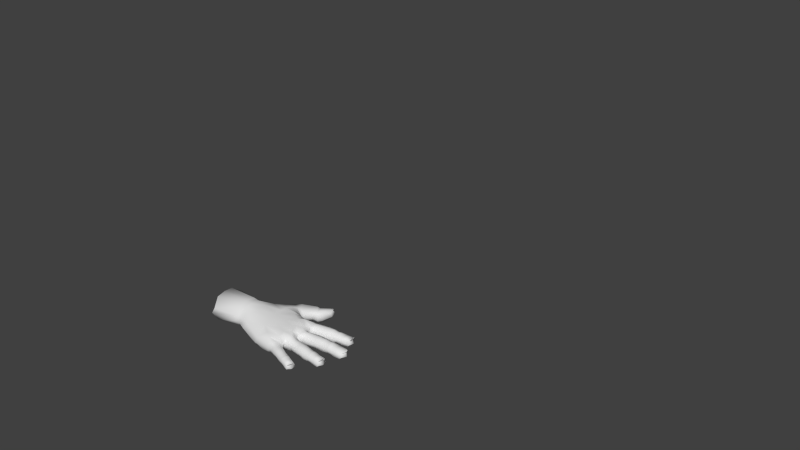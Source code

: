 # Source: hand.blend  (saved by Blender 2.63.0; exported with 4.5.12 LTS)
import bpy
from mathutils import Matrix  # noqa: F401  (used for matrix-valued properties, if any)

bpy.ops.wm.read_factory_settings(use_empty=True)
scene = bpy.context.scene
scene.name = 'Scene'

# ---- collections
col_collection_1 = bpy.data.collections.new('Collection 1'); scene.collection.children.link(col_collection_1)
col_collection_11 = bpy.data.collections.new('Collection 11'); scene.collection.children.link(col_collection_11)
col_collection_20 = bpy.data.collections.new('Collection 20'); scene.collection.children.link(col_collection_20)
col_collection_20.hide_render = True
col_collection_20.hide_viewport = True

# ---- materials (node trees are filled in below, after node groups)
mat_material = bpy.data.materials.new('Material')
mat_material.alpha_threshold = 0.0
mat_material.use_transparent_shadow = False
mat_material.roughness = 0.5
mat_material.line_color = (0.0, 0.0, 0.0, 1.0)

# ---- material node trees

# ---- world
world_world = bpy.data.worlds.new('World'); scene.world = world_world
world_world.color = (0.05088, 0.05088, 0.05088)
world_world.use_sun_shadow = False
world_world.sun_shadow_jitter_overblur = 0.0
world_world.cycles.sampling_method = 'MANUAL'
world_world.cycles.sample_map_resolution = 256

# ---- meshes
me_cube = bpy.data.meshes.new('Cube')
me_cube.from_pydata([(14.5, 2.166, 6.335), (14.47, 2.258, 6.642), (14.39, 2.569, 6.759), (14.32, 2.866, 6.633), (14.29, 2.977, 6.333), (14.32, 2.888, 6.068), (14.5, 2.213, 6.09), (14.39, 2.566, 6.022), (15.32, 2.465, 6.068), (15.23, 2.782, 6.027), (15.17, 3.053, 6.05), (15.16, 3.132, 6.258), (15.19, 3.038, 6.517), (15.26, 2.782, 6.619), (15.35, 2.434, 6.257), (15.33, 2.513, 6.526), (15.55, 3.129, 5.923), (15.69, 3.159, 6.436), (15.64, 2.88, 5.857), (15.66, 3.232, 6.181), (15.83, 2.59, 6.179), (15.68, 2.889, 6.472), (15.82, 2.649, 6.446), (15.7, 2.592, 5.94), (13.37, 2.636, 6.047), (13.39, 2.61, 6.673), (13.55, 2.372, 5.975), (13.32, 2.716, 6.389), (13.78, 2.039, 6.38), (13.54, 2.377, 6.785), (13.71, 2.128, 6.674), (13.75, 2.079, 6.059), (14.93, 2.347, 5.96), (14.95, 2.41, 6.608), (14.88, 2.698, 6.719), (14.96, 2.306, 6.294), (14.76, 3.078, 6.294), (14.83, 2.68, 5.864), (14.8, 2.964, 6.598), (14.76, 2.981, 5.938), (16.3, 3.036, 6.092), (16.25, 2.692, 6.114), (16.19, 3.013, 6.414), (16.08, 3.349, 6.115), (15.21, 3.144, 6.254), (15.39, 2.446, 6.253), (15.38, 2.815, 6.61), (16.22, 2.758, 6.392), (15.98, 2.97, 5.852), (16.09, 2.691, 5.954), (15.36, 2.806, 5.949), (16.09, 3.258, 6.382), (15.27, 3.063, 6.514), (15.41, 2.53, 6.524), (15.94, 3.235, 5.942), (15.26, 3.076, 6.014), (15.41, 2.488, 6.032), (14.63, 2.247, 6.051), (14.4, 2.909, 6.034), (15.06, 3.024, 6.026), (14.58, 2.281, 6.648), (14.42, 2.894, 6.639), (15.12, 3.019, 6.511), (14.52, 2.599, 5.958), (15.22, 2.436, 6.045), (15.09, 2.735, 5.966), (15.26, 2.493, 6.521), (14.54, 2.61, 6.74), (14.56, 2.18, 6.329), (14.35, 2.991, 6.328), (15.12, 3.121, 6.26), (15.17, 2.759, 6.625), (15.3, 2.423, 6.259), (14.45, 2.152, 6.338), (14.28, 2.54, 6.754), (14.24, 2.963, 6.336), (14.4, 2.239, 6.655), (14.26, 2.529, 5.987), (14.35, 2.173, 6.08), (14.24, 2.842, 6.645), (14.22, 2.86, 6.053), (11.49, -0.07284, 5.601), (9.94, -0.6296, 6.472), (10.2, -0.4455, 6.873), (10.4, -0.2052, 5.589), (9.99, 0.6858, 7.282), (10.04, 0.1864, 7.196), (11.14, 1.208, 7.163), (11.28, 0.4641, 7.17), (12.17, 0.692, 7.149), (11.38, 1.23, 5.776), (11.46, 0.5841, 5.746), (10.53, 0.3822, 5.581), (10.44, 0.8896, 5.51), (12.18, 0.6983, 5.728), (12.06, 1.485, 5.759), (12.65, 2.409, 5.96), (12.68, 2.468, 6.722), (13.37, -0.1601, 6.851), (12.71, 2.6, 6.405), (13.39, -0.2562, 6.393), (13.12, -0.04913, 5.861), (12.9, 2.416, 6.753), (13.54, 1.786, 6.314), (11.11, 1.752, 7.157), (10.22, 1.388, 5.471), (12.27, 2.341, 5.954), (11.3, 1.724, 5.657), (10.04, 1.353, 7.305), (12.46, 2.469, 6.732), (12.51, 2.585, 6.409), (11.27, 2.601, 7.065), (11.27, 2.634, 5.748), (12.09, 2.65, 6.387), (10.26, 2.828, 6.336), (11.99, 2.606, 6.694), (10.47, 2.748, 6.919), (10.43, 2.789, 5.816), (11.98, 2.62, 6.039), (11.37, 3.132, 5.881), (11.64, 2.986, 6.863), (11.08, 3.617, 6.562), (11.94, 2.948, 6.299), (11.05, 3.613, 6.17), (11.27, 3.524, 6.865), (11.93, 2.913, 6.692), (11.79, 2.985, 6.035), (11.89, 3.975, 5.78), (12.25, 3.658, 6.66), (11.8, 4.164, 6.444), (12.23, 3.519, 6.114), (11.68, 4.231, 6.078), (11.95, 4.003, 6.744), (12.32, 3.456, 6.549), (12.0, 3.758, 5.734), (12.09, 4.075, 5.738), (12.44, 3.76, 6.618), (11.94, 4.26, 6.424), (12.53, 3.65, 5.999), (11.87, 4.324, 6.049), (12.13, 4.107, 6.723), (12.61, 3.566, 6.442), (12.28, 3.871, 5.613), (12.98, 4.894, 6.22), (13.0, 4.631, 6.551), (12.73, 4.876, 5.9), (12.19, 4.256, 5.764), (12.54, 3.943, 6.63), (11.12, 2.208, 7.155), (11.4, 2.893, 6.935), (11.35, 2.905, 5.809), (11.23, 2.097, 5.574), (13.01, 4.539, 6.086), (12.68, 4.901, 6.35), (12.15, 4.3, 6.355), (12.73, 3.914, 5.992), (12.35, 2.604, 6.38), (9.765, 2.307, 6.345), (11.9, 2.728, 6.366), (10.69, 3.41, 6.343), (13.02, 4.396, 6.409), (12.78, 4.739, 6.546), (12.79, 4.597, 5.835), (12.58, 4.903, 6.11), (12.05, 4.386, 6.05), (12.29, 4.179, 6.629), (12.46, 4.102, 5.619), (12.79, 3.805, 6.434), (10.13, 2.074, 7.117), (12.24, 2.54, 6.709), (11.86, 2.743, 6.729), (10.78, 3.347, 6.757), (10.78, 3.355, 5.931), (11.82, 2.725, 6.078), (12.15, 2.488, 6.008), (10.01, 2.094, 5.701), (14.48, 0.4417, 6.081), (14.5, 0.4177, 6.634), (14.43, -0.2138, 6.105), (14.41, 0.1337, 6.024), (14.46, -0.1677, 6.645), (14.53, 0.5271, 6.347), (14.44, 0.137, 6.738), (14.48, -0.2617, 6.348), (15.37, -0.2865, 6.259), (15.34, 0.07576, 6.623), (15.4, 0.435, 6.259), (14.64, 0.52, 6.337), (14.58, -0.2688, 6.339), (14.7, 0.1195, 6.721), (15.35, -0.2047, 6.519), (15.26, 0.07289, 5.96), (15.3, -0.2437, 6.04), (14.69, 0.1143, 5.991), (15.37, 0.3372, 6.51), (14.67, 0.4111, 6.626), (14.63, -0.1847, 6.637), (15.31, 0.3558, 6.022), (14.67, 0.429, 6.061), (14.63, -0.2276, 6.082), (15.48, -0.2487, 6.029), (15.5, 0.3506, 6.011), (16.15, 0.3197, 5.935), (15.5, -0.2116, 6.522), (15.52, 0.3356, 6.513), (16.3, 0.3093, 6.387), (15.53, 0.06547, 5.945), (16.15, -0.2485, 5.947), (16.13, 0.04998, 5.846), (16.29, -0.2295, 6.396), (15.55, 0.06989, 6.609), (15.46, -0.2888, 6.253), (15.48, 0.4327, 6.253), (16.32, 0.3931, 6.118), (16.34, 0.03725, 6.419), (16.3, -0.2968, 6.118), (16.45, 0.02691, 6.091), (15.01, 0.3732, 5.965), (15.04, 0.3441, 6.582), (14.98, 0.08136, 5.897), (15.03, 0.4604, 6.298), (14.98, -0.2897, 6.298), (15.03, 0.08379, 6.696), (15.01, -0.1946, 6.591), (14.97, -0.2442, 5.985), (13.84, -0.09385, 6.107), (13.85, -0.04215, 6.644), (13.88, 0.2215, 6.734), (13.84, -0.1361, 6.386), (13.92, 0.5791, 6.385), (13.88, 0.2162, 6.026), (13.91, 0.4671, 6.634), (13.91, 0.4947, 6.085), (15.76, -0.2254, 5.949), (15.89, -0.2056, 6.446), (15.84, 0.05681, 6.478), (15.88, -0.2691, 6.185), (15.89, 0.3895, 6.185), (15.78, 0.05905, 5.863), (15.9, 0.3086, 6.437), (15.78, 0.3167, 5.931), (15.42, -0.205, 6.523), (15.41, -0.2876, 6.257), (15.43, 0.07218, 6.618), (15.43, 0.3359, 6.515), (15.43, 0.434, 6.257), (15.42, 0.3529, 6.043), (15.41, 0.07878, 6.021), (15.4, -0.2464, 6.062), (14.56, 0.1242, 6.048), (14.54, -0.2215, 6.116), (14.59, 0.4345, 6.094), (14.58, 0.5235, 6.344), (14.57, 0.4168, 6.622), (14.55, 0.1284, 6.741), (14.53, -0.1746, 6.632), (14.53, -0.2653, 6.345), (14.73, 1.054, 6.33), (14.71, 1.146, 6.628), (14.67, 1.454, 6.74), (14.64, 1.749, 6.619), (14.63, 1.859, 6.33), (14.65, 1.769, 6.072), (14.73, 1.1, 6.092), (14.69, 1.451, 6.01), (15.7, 1.231, 6.051), (15.67, 1.567, 5.981), (15.65, 1.867, 6.031), (15.66, 1.955, 6.258), (15.67, 1.866, 6.546), (15.69, 1.573, 6.658), (15.72, 1.189, 6.258), (15.72, 1.261, 6.555), (16.09, 1.885, 5.9), (16.25, 1.892, 6.463), (16.13, 1.6, 5.824), (16.23, 1.98, 6.182), (16.29, 1.248, 6.182), (16.2, 1.604, 6.509), (16.3, 1.32, 6.473), (16.14, 1.282, 5.919), (13.71, 1.572, 6.063), (13.71, 1.542, 6.652), (13.71, 1.309, 5.988), (13.7, 1.663, 6.387), (13.75, 0.9304, 6.385), (13.71, 1.315, 6.753), (13.74, 1.031, 6.658), (13.75, 0.9758, 6.081), (15.26, 1.19, 5.972), (15.3, 1.248, 6.598), (15.28, 1.533, 6.705), (15.29, 1.147, 6.295), (15.21, 1.914, 6.295), (15.22, 1.522, 5.88), (15.24, 1.798, 6.588), (15.2, 1.821, 5.951), (16.94, 1.646, 6.081), (16.8, 1.286, 6.11), (16.81, 1.645, 6.43), (16.75, 2.018, 6.11), (15.72, 1.959, 6.254), (15.77, 1.193, 6.254), (15.84, 1.584, 6.633), (16.78, 1.356, 6.406), (16.55, 1.632, 5.821), (16.61, 1.319, 5.928), (15.79, 1.574, 5.927), (16.73, 1.927, 6.396), (15.77, 1.861, 6.53), (15.82, 1.28, 6.539), (16.55, 1.921, 5.916), (15.74, 1.874, 5.997), (15.79, 1.238, 6.016), (14.85, 1.114, 6.057), (14.75, 1.781, 6.039), (15.54, 1.859, 6.007), (14.83, 1.156, 6.635), (14.76, 1.764, 6.625), (15.59, 1.845, 6.527), (14.82, 1.467, 5.963), (15.59, 1.223, 6.027), (15.52, 1.554, 5.941), (15.64, 1.27, 6.537), (14.85, 1.477, 6.724), (14.79, 1.062, 6.325), (14.7, 1.866, 6.324), (15.61, 1.951, 6.26), (15.59, 1.565, 6.648), (15.67, 1.186, 6.26), (14.66, 1.047, 6.333), (14.54, 1.44, 6.734), (14.57, 1.851, 6.333), (14.62, 1.137, 6.64), (14.53, 1.433, 5.986), (14.58, 1.083, 6.08), (14.55, 1.734, 6.631), (14.53, 1.755, 6.058), (13.58, -1.332, 6.335), (13.61, -1.258, 6.582), (13.69, -1.015, 6.68), (13.77, -0.7839, 6.589), (13.8, -0.6986, 6.361), (13.78, -0.7715, 6.148), (13.6, -1.298, 6.142), (13.69, -1.016, 6.105), (14.34, -1.544, 6.107), (14.43, -1.278, 6.065), (14.5, -1.046, 6.095), (14.54, -0.9823, 6.281), (14.52, -1.065, 6.504), (14.45, -1.284, 6.593), (14.34, -1.582, 6.277), (14.37, -1.514, 6.51), (14.8, -1.154, 5.983), (14.91, -1.194, 6.446), (14.74, -1.382, 5.921), (14.92, -1.121, 6.215), (14.73, -1.694, 6.215), (14.78, -1.398, 6.483), (14.76, -1.642, 6.454), (14.65, -1.626, 5.999), (13.55, -0.6752, 6.096), (13.53, -0.6945, 6.601), (13.35, -0.9087, 6.031), (13.6, -0.6176, 6.371), (13.17, -1.186, 6.35), (13.35, -0.9045, 6.688), (13.2, -1.104, 6.595), (13.18, -1.149, 6.091), (13.94, -1.4, 6.039), (13.98, -1.368, 6.551), (14.06, -1.146, 6.641), (13.94, -1.441, 6.302), (14.15, -0.8386, 6.321), (14.03, -1.138, 5.971), (14.13, -0.9357, 6.552), (14.11, -0.9042, 6.04), (15.29, -1.573, 6.132), (15.08, -1.807, 6.156), (15.2, -1.538, 6.419), (15.27, -1.234, 6.156), (14.58, -0.9941, 6.277), (14.38, -1.594, 6.274), (14.55, -1.316, 6.585), (15.09, -1.748, 6.399), (15.03, -1.475, 5.918), (14.97, -1.73, 6.007), (14.52, -1.313, 6.004), (15.23, -1.3, 6.391), (14.58, -1.085, 6.501), (14.44, -1.54, 6.508), (15.11, -1.255, 5.996), (14.57, -1.067, 6.066), (14.42, -1.57, 6.078), (13.68, -1.324, 6.115), (13.85, -0.7949, 6.121), (14.43, -1.02, 6.079), (13.68, -1.288, 6.587), (13.85, -0.8096, 6.593), (14.46, -1.048, 6.5), (13.8, -1.055, 6.049), (14.25, -1.514, 6.089), (14.31, -1.243, 6.021), (14.31, -1.498, 6.506), (13.8, -1.054, 6.664), (13.63, -1.346, 6.331), (13.84, -0.7129, 6.356), (14.51, -0.972, 6.284), (14.37, -1.26, 6.597), (14.31, -1.572, 6.279), (13.54, -1.318, 6.337), (13.6, -0.9838, 6.677), (13.76, -0.6843, 6.362), (13.54, -1.236, 6.592), (13.58, -0.9802, 6.072), (13.51, -1.266, 6.13), (13.71, -0.7667, 6.599), (13.69, -0.7416, 6.136), (12.67, -1.124, 6.348), (12.69, -1.106, 6.092), (13.42, -0.4123, 6.385), (13.36, -0.4496, 6.115), (12.95, -0.7728, 6.045), (11.49, -1.002, 6.205), (11.16, -0.7644, 5.845), (12.6, -0.06559, 5.74), (13.31, -0.3242, 6.38), (11.78, -0.5425, 5.639), (13.48, -0.5075, 6.38), (13.43, -0.5535, 6.108), (13.14, -0.8388, 6.04), (13.41, -0.5663, 6.609), (13.09, -0.7843, 6.78), (12.96, -1.043, 6.598), (12.93, -1.115, 6.354), (12.95, -1.087, 6.096), (13.6, -0.06421, 6.81), (13.68, -0.1616, 6.38), (13.72, 0.2401, 5.957), (13.56, 0.23, 6.976), (13.53, 0.8299, 6.311), (13.57, 1.654, 6.303), (13.5, 0.8811, 6.74), (13.52, 1.635, 6.72), (13.49, 1.319, 5.877), (13.52, 1.287, 6.925), (13.55, 1.871, 6.354), (13.53, 1.955, 6.781), (12.93, 2.614, 6.412), (13.19, 2.286, 5.954), (13.26, 2.233, 6.947), (13.61, 0.6157, 6.284), (13.5, 0.5219, 6.787), (13.52, 0.7109, 6.298), (13.31, 1.757, 5.935), (13.37, 0.7602, 5.936), (13.13, -0.2781, 6.014), (12.02, -0.9319, 5.891), (12.74, -0.6568, 5.809), (13.22, 1.522, 5.855), (13.33, 1.009, 5.756), (13.2, 1.947, 5.9), (12.97, 2.431, 5.981), (12.9, 2.516, 6.037), (13.52, 0.1188, 5.918), (13.34, 0.5564, 5.894), (13.57, -0.0701, 6.0), (12.44, 0.1388, 7.089), (12.91, 2.002, 7.092), (12.12, 1.547, 7.15), (13.14, 1.079, 7.07), (13.16, 0.2207, 7.045), (12.28, 0.4315, 7.079), (12.13, 1.134, 7.109), (9.305, 1.737, 6.128), (9.387, 1.83, 6.929), (9.204, 1.962, 6.492), (9.262, 1.35, 7.432), (9.334, 1.357, 5.98), (9.272, 0.7701, 5.91), (9.346, 0.2997, 6.035), (9.262, 0.2456, 7.368), (9.202, 0.7533, 7.488), (9.381, -0.1452, 6.212), (9.44, -0.2301, 6.903), (9.302, -0.3738, 6.495), (6.975, -0.6404, 6.469), (7.213, -0.6126, 6.898), (7.276, -0.4151, 5.966), (6.816, 0.7074, 7.47), (6.898, 0.02233, 7.395), (7.068, 0.1303, 5.758), (6.962, 0.7687, 5.609), (6.614, 0.0601, 6.45), (6.481, 0.7473, 6.437), (7.066, 1.311, 5.698), (6.608, 1.304, 6.441), (6.918, 1.271, 7.514), (6.864, 1.968, 6.43), (7.199, 1.894, 7.1), (7.135, 1.946, 5.868), (9.12, -0.2813, 6.885), (8.95, -0.4104, 6.506), (9.095, -0.2011, 6.17), (8.901, 0.7495, 7.498), (8.967, 0.1975, 7.379), (9.05, 0.2553, 6.003), (8.969, 0.7669, 5.88), (9.035, 1.402, 5.944), (8.917, 2.025, 6.478), (9.122, 1.86, 6.953), (9.012, 1.831, 6.078), (8.96, 1.393, 7.462), (9.456, 1.361, 7.438), (9.408, 0.7447, 7.463), (9.671, 1.411, 5.643), (9.495, 1.85, 6.039), (9.623, 1.865, 6.997), (9.441, 1.982, 6.47), (9.594, 0.7882, 5.581), (9.677, 0.3022, 5.704), (9.728, -0.2222, 5.838), (9.467, 0.2413, 7.356), (9.681, -0.3164, 6.871), (9.469, -0.4421, 6.494), (13.19, 0.6695, 6.927), (13.54, 0.6815, 6.689), (13.27, 1.677, 6.862), (13.58, 1.844, 6.665), (12.7, 0.9462, 7.066), (12.91, 0.2004, 7.035), (12.54, 1.819, 7.042), (11.74, 2.368, 6.975), (11.89, 2.159, 6.99), (12.65, 4.963, 6.148), (12.84, 4.823, 6.521), (12.76, 4.973, 6.37), (16.15, 3.27, 6.409), (16.28, 2.777, 6.393), (16.27, 3.027, 6.438), (16.82, 1.877, 6.389), (16.85, 1.395, 6.392), (16.92, 1.656, 6.415), (16.4, 0.03961, 6.412), (16.33, -0.197, 6.393), (16.35, 0.2715, 6.361), (15.25, -1.32, 6.373), (15.14, -1.745, 6.399), (15.26, -1.546, 6.409), (12.78, 1.586, 5.626), (12.9, 0.7515, 5.615), (12.57, -0.7343, 6.919), (13.35, -0.4576, 6.614), (12.89, -0.2452, 6.923), (12.83, -0.7504, 6.865), (12.11, -0.4879, 6.992), (11.63, -0.9681, 6.661), (12.71, -1.047, 6.591), (11.48, -0.0814, 7.045)], [], [(68, 0, 6, 57), (0, 73, 78, 6), (0, 68, 60, 1), (73, 0, 1, 76), (1, 60, 67, 2), (76, 1, 2, 74), (2, 67, 61, 3), (74, 2, 3, 79), (3, 61, 69, 4), (79, 3, 4, 75), (4, 69, 58, 5), (75, 4, 5, 80), (5, 58, 63, 7), (80, 5, 7, 77), (7, 63, 57, 6), (77, 7, 6, 78), (8, 56, 45, 14), (64, 8, 14, 72), (9, 50, 56, 8), (65, 9, 8, 64), (10, 55, 50, 9), (59, 10, 9, 65), (11, 44, 55, 10), (70, 11, 10, 59), (12, 52, 44, 11), (62, 12, 11, 70), (13, 46, 52, 12), (71, 13, 12, 62), (15, 53, 46, 13), (66, 15, 13, 71), (14, 45, 53, 15), (72, 14, 15, 66), (19, 43, 54, 16), (44, 19, 16, 55), (17, 51, 43, 19), (52, 17, 19, 44), (20, 45, 56, 23), (41, 20, 23, 49), (22, 53, 45, 20), (47, 22, 20, 41), (21, 46, 53, 22), (42, 21, 22, 47), (17, 52, 46, 21), (51, 17, 21, 42), (18, 48, 49, 23), (50, 18, 23, 56), (16, 54, 48, 18), (55, 16, 18, 50), (27, 75, 80, 24), (449, 27, 24, 464), (25, 79, 75, 27), (102, 25, 27, 449), (28, 447, 462, 31), (73, 28, 31, 78), (30, 448, 447, 28), (76, 30, 28, 73), (29, 451, 448, 30), (74, 29, 30, 76), (25, 102, 451, 29), (79, 25, 29, 74), (26, 77, 78, 31), (450, 26, 31, 462), (24, 80, 77, 26), (463, 24, 26, 450), (39, 59, 65, 37), (58, 39, 37, 63), (37, 65, 64, 32), (63, 37, 32, 57), (38, 61, 67, 34), (62, 38, 34, 71), (34, 67, 60, 33), (71, 34, 33, 66), (33, 60, 68, 35), (66, 33, 35, 72), (35, 68, 57, 32), (72, 35, 32, 64), (38, 62, 70, 36), (61, 38, 36, 69), (36, 70, 59, 39), (69, 36, 39, 58), (48, 40, 41, 49), (40, 42, 47, 41), (54, 43, 40, 48), (43, 51, 42, 40), (85, 86, 88, 87), (559, 88, 86, 83), (90, 91, 92, 93), (91, 81, 84, 92), (95, 94, 91, 90), (94, 426, 81, 91), (106, 110, 99, 96), (110, 109, 97, 99), (427, 457, 101, 100), (99, 97, 102, 449), (96, 99, 449, 464), (108, 85, 87, 104), (107, 90, 93, 105), (106, 95, 90, 107), (156, 110, 106, 174), (169, 109, 110, 156), (115, 170, 149, 111), (111, 149, 171, 116), (148, 111, 116, 168), (117, 172, 150, 112), (175, 117, 112, 151), (112, 150, 173, 118), (151, 112, 118, 174), (115, 169, 156, 113), (170, 115, 113, 158), (113, 156, 174, 118), (158, 113, 118, 173), (116, 171, 159, 114), (168, 116, 114, 157), (114, 159, 172, 117), (117, 175, 157, 114), (123, 131, 127, 119), (172, 123, 119, 150), (119, 127, 134, 126), (150, 119, 126, 173), (125, 133, 128, 120), (170, 125, 120, 149), (120, 128, 132, 124), (149, 120, 124, 171), (124, 132, 129, 121), (171, 124, 121, 159), (121, 129, 131, 123), (159, 121, 123, 172), (126, 134, 130, 122), (173, 126, 122, 158), (122, 130, 133, 125), (158, 122, 125, 170), (131, 139, 135, 127), (127, 135, 142, 134), (133, 141, 136, 128), (128, 136, 140, 132), (132, 140, 137, 129), (129, 137, 139, 131), (134, 142, 138, 130), (130, 138, 141, 133), (139, 164, 146, 135), (135, 146, 166, 142), (141, 167, 147, 136), (136, 147, 165, 140), (140, 165, 154, 137), (137, 154, 164, 139), (142, 166, 155, 138), (138, 155, 167, 141), (144, 160, 152, 143), (161, 144, 143, 153), (143, 152, 162, 145), (153, 143, 145, 163), (147, 167, 160, 144), (165, 147, 144, 161), (146, 164, 163, 145), (166, 146, 145, 162), (155, 166, 162, 152), (167, 155, 152, 160), (154, 165, 161, 153), (164, 154, 153, 163), (213, 205, 214, 216), (202, 213, 216, 208), (216, 214, 209, 215), (208, 216, 215, 207), (187, 220, 217, 198), (220, 186, 197, 217), (195, 218, 220, 187), (218, 194, 186, 220), (184, 221, 224, 192), (221, 188, 199, 224), (190, 223, 221, 184), (223, 196, 188, 221), (185, 222, 223, 190), (222, 189, 196, 223), (194, 218, 222, 185), (218, 195, 189, 222), (193, 219, 224, 199), (219, 191, 192, 224), (198, 217, 219, 193), (217, 197, 191, 219), (466, 232, 230, 439), (232, 176, 179, 230), (439, 230, 225, 465), (230, 179, 178, 225), (177, 231, 227, 182), (231, 453, 440, 227), (182, 227, 226, 180), (227, 440, 437, 226), (180, 226, 228, 183), (226, 437, 438, 228), (183, 228, 225, 178), (453, 231, 229, 452), (231, 177, 181, 229), (452, 229, 232, 466), (229, 181, 176, 232), (201, 240, 238, 206), (240, 202, 208, 238), (206, 238, 233, 200), (238, 208, 207, 233), (205, 239, 235, 214), (239, 204, 210, 235), (214, 235, 234, 209), (235, 210, 203, 234), (209, 234, 236, 215), (234, 203, 211, 236), (215, 236, 233, 207), (236, 211, 200, 233), (204, 239, 237, 212), (239, 205, 213, 237), (212, 237, 240, 201), (237, 213, 202, 240), (184, 242, 241, 190), (242, 211, 203, 241), (190, 241, 243, 185), (241, 203, 210, 243), (185, 243, 244, 194), (243, 210, 204, 244), (194, 244, 245, 186), (244, 204, 212, 245), (186, 245, 246, 197), (245, 212, 201, 246), (197, 246, 247, 191), (246, 201, 206, 247), (191, 247, 248, 192), (247, 206, 200, 248), (192, 248, 242, 184), (248, 200, 211, 242), (179, 249, 250, 178), (249, 193, 199, 250), (176, 251, 249, 179), (251, 198, 193, 249), (181, 252, 251, 176), (252, 187, 198, 251), (177, 253, 252, 181), (253, 195, 187, 252), (182, 254, 253, 177), (254, 189, 195, 253), (180, 255, 254, 182), (255, 196, 189, 254), (183, 256, 255, 180), (256, 188, 196, 255), (256, 183, 178, 250), (188, 256, 250, 199), (325, 257, 263, 314), (257, 330, 335, 263), (257, 325, 317, 258), (330, 257, 258, 333), (258, 317, 324, 259), (333, 258, 259, 331), (259, 324, 318, 260), (331, 259, 260, 336), (260, 318, 326, 261), (336, 260, 261, 332), (261, 326, 315, 262), (332, 261, 262, 337), (262, 315, 320, 264), (337, 262, 264, 334), (264, 320, 314, 263), (334, 264, 263, 335), (265, 313, 302, 271), (321, 265, 271, 329), (266, 307, 313, 265), (322, 266, 265, 321), (267, 312, 307, 266), (316, 267, 266, 322), (268, 301, 312, 267), (327, 268, 267, 316), (269, 309, 301, 268), (319, 269, 268, 327), (270, 303, 309, 269), (328, 270, 269, 319), (272, 310, 303, 270), (323, 272, 270, 328), (271, 302, 310, 272), (329, 271, 272, 323), (276, 300, 311, 273), (301, 276, 273, 312), (274, 308, 300, 276), (309, 274, 276, 301), (277, 302, 313, 280), (298, 277, 280, 306), (279, 310, 302, 277), (304, 279, 277, 298), (278, 303, 310, 279), (299, 278, 279, 304), (274, 309, 303, 278), (308, 274, 278, 299), (275, 305, 306, 280), (307, 275, 280, 313), (273, 311, 305, 275), (312, 273, 275, 307), (284, 332, 337, 281), (442, 284, 281, 460), (282, 336, 332, 284), (444, 282, 284, 442), (285, 441, 461, 288), (330, 285, 288, 335), (287, 443, 441, 285), (333, 287, 285, 330), (286, 446, 443, 287), (331, 286, 287, 333), (282, 444, 446, 286), (336, 282, 286, 331), (283, 334, 335, 288), (445, 283, 288, 461), (281, 337, 334, 283), (460, 281, 283, 445), (296, 316, 322, 294), (315, 296, 294, 320), (294, 322, 321, 289), (320, 294, 289, 314), (295, 318, 324, 291), (319, 295, 291, 328), (291, 324, 317, 290), (328, 291, 290, 323), (290, 317, 325, 292), (323, 290, 292, 329), (292, 325, 314, 289), (329, 292, 289, 321), (295, 319, 327, 293), (318, 295, 293, 326), (293, 327, 316, 296), (326, 293, 296, 315), (305, 297, 298, 306), (297, 299, 304, 298), (311, 300, 297, 305), (300, 308, 299, 297), (406, 338, 344, 395), (338, 411, 416, 344), (338, 406, 398, 339), (411, 338, 339, 414), (339, 398, 405, 340), (414, 339, 340, 412), (340, 405, 399, 341), (412, 340, 341, 417), (341, 399, 407, 342), (417, 341, 342, 413), (342, 407, 396, 343), (413, 342, 343, 418), (343, 396, 401, 345), (418, 343, 345, 415), (345, 401, 395, 344), (415, 345, 344, 416), (346, 394, 383, 352), (402, 346, 352, 410), (347, 388, 394, 346), (403, 347, 346, 402), (348, 393, 388, 347), (397, 348, 347, 403), (349, 382, 393, 348), (408, 349, 348, 397), (350, 390, 382, 349), (400, 350, 349, 408), (351, 384, 390, 350), (409, 351, 350, 400), (353, 391, 384, 351), (404, 353, 351, 409), (352, 383, 391, 353), (410, 352, 353, 404), (357, 381, 392, 354), (382, 357, 354, 393), (355, 389, 381, 357), (390, 355, 357, 382), (358, 383, 394, 361), (379, 358, 361, 387), (360, 391, 383, 358), (385, 360, 358, 379), (359, 384, 391, 360), (380, 359, 360, 385), (355, 390, 384, 359), (389, 355, 359, 380), (356, 386, 387, 361), (388, 356, 361, 394), (354, 392, 386, 356), (393, 354, 356, 388), (365, 413, 418, 362), (363, 417, 413, 365), (411, 366, 369, 416), (414, 368, 366, 411), (412, 367, 368, 414), (417, 363, 367, 412), (364, 415, 416, 369), (362, 418, 415, 364), (377, 397, 403, 375), (396, 377, 375, 401), (375, 403, 402, 370), (401, 375, 370, 395), (376, 399, 405, 372), (400, 376, 372, 409), (372, 405, 398, 371), (409, 372, 371, 404), (371, 398, 406, 373), (404, 371, 373, 410), (373, 406, 395, 370), (410, 373, 370, 402), (376, 400, 408, 374), (399, 376, 374, 407), (374, 408, 397, 377), (407, 374, 377, 396), (386, 378, 379, 387), (378, 380, 385, 379), (392, 381, 378, 386), (381, 389, 380, 378), (82, 84, 425, 424), (424, 458, 420, 419), (83, 82, 424, 557), (557, 424, 419, 558), (457, 427, 421, 422), (81, 426, 428), (84, 81, 428, 425), (458, 459, 423, 420), (421, 429, 430, 422), (429, 365, 362, 430), (553, 432, 429, 421), (432, 363, 365, 429), (366, 435, 436, 369), (435, 419, 420, 436), (368, 434, 435, 366), (434, 558, 419, 435), (367, 433, 434, 368), (433, 555, 558, 434), (363, 432, 433, 367), (432, 553, 555, 433), (423, 431, 436, 420), (431, 364, 369, 436), (422, 430, 431, 423), (430, 362, 364, 431), (101, 467, 438, 100), (100, 438, 437, 98), (103, 455, 462, 447), (460, 455, 103, 442), (103, 447, 448, 529), (103, 529, 444, 442), (452, 466, 456, 454), (454, 456, 461, 441), (452, 454, 527, 453), (454, 441, 443, 527), (106, 107, 151, 174), (105, 175, 151, 107), (104, 148, 168, 108), (463, 450, 462), (461, 460, 445), (465, 466, 439), (101, 457, 459, 426), (422, 423, 459, 457), (424, 425, 428, 458), (426, 459, 458, 428), (24, 463, 464), (455, 460, 462), (466, 461, 456), (225, 467, 465), (225, 228, 438, 467), (97, 469, 451, 102), (437, 440, 472, 98), (443, 446, 471, 526), (440, 453, 526, 472), (444, 528, 471, 446), (448, 451, 469, 528), (473, 88, 559), (468, 473, 559), (473, 89, 88), (474, 87, 88), (89, 474, 88), (474, 470, 87), (495, 494, 491, 490), (494, 487, 488, 491), (493, 492, 494, 495), (492, 489, 487, 494), (497, 495, 490, 498), (496, 493, 495, 497), (497, 499, 501, 496), (497, 498, 500, 499), (485, 502, 503, 486), (502, 488, 487, 503), (486, 503, 504, 484), (503, 487, 489, 504), (483, 505, 506, 482), (505, 490, 491, 506), (482, 506, 502, 485), (506, 491, 488, 502), (484, 504, 507, 481), (504, 489, 492, 507), (481, 507, 508, 480), (507, 492, 493, 508), (480, 508, 509, 479), (508, 493, 496, 509), (477, 510, 511, 476), (510, 499, 500, 511), (475, 512, 510, 477), (512, 501, 499, 510), (476, 511, 513, 478), (511, 500, 498, 513), (479, 509, 512, 475), (509, 496, 501, 512), (478, 513, 505, 483), (513, 498, 490, 505), (108, 514, 515, 85), (514, 478, 483, 515), (105, 516, 517, 175), (516, 479, 475, 517), (168, 518, 514, 108), (518, 476, 478, 514), (175, 517, 519, 157), (517, 475, 477, 519), (157, 519, 518, 168), (519, 477, 476, 518), (93, 520, 516, 105), (520, 480, 479, 516), (92, 521, 520, 93), (521, 481, 480, 520), (84, 522, 521, 92), (522, 484, 481, 521), (86, 523, 524, 83), (523, 482, 485, 524), (85, 515, 523, 86), (515, 483, 482, 523), (82, 525, 522, 84), (525, 486, 484, 522), (83, 524, 525, 82), (524, 485, 486, 525), (443, 526, 453), (443, 453, 527), (444, 529, 448), (444, 448, 528), (471, 528, 530), (528, 474, 530), (474, 89, 530), (473, 526, 530), (526, 471, 530), (89, 473, 530), (472, 526, 531), (526, 473, 531), (473, 468, 531), (98, 472, 531), (468, 554, 531), (554, 98, 531), (532, 528, 469), (528, 532, 474), (532, 470, 474), (97, 532, 469), (533, 169, 115), (104, 534, 533, 148), (534, 109, 169, 533), (97, 109, 534, 532), (559, 554, 468), (115, 111, 148, 533), (153, 161, 536, 537), (163, 153, 537, 535), (47, 42, 540, 539), (42, 51, 538, 540), (304, 542, 543, 299), (299, 543, 541, 308), (205, 546, 544, 214), (214, 544, 545, 209), (385, 380, 549, 548), (380, 389, 547, 549), (94, 551, 101, 426), (94, 95, 550, 551), (95, 106, 96, 550), (96, 463, 462, 550), (460, 461, 551, 550), (101, 551, 466, 465), (461, 466, 551), (460, 550, 462), (96, 464, 463), (101, 465, 467), (87, 470, 534), (470, 532, 534), (87, 534, 104), (559, 557, 556), (557, 558, 552), (556, 557, 552), (558, 555, 552), (554, 556, 552), (553, 554, 552), (555, 553, 552), (556, 554, 559), (83, 557, 559), (98, 554, 553), (421, 427, 553), (98, 553, 427, 100)])
me_cube.polygons.foreach_set('use_smooth', [True] * 580)
me_cube.materials.append(mat_material)
me_cube.use_remesh_preserve_volume = False
me_cube.use_remesh_preserve_attributes = False
me_cube.use_mirror_vertex_groups = False
me_cube.update()
me_plane_013 = bpy.data.meshes.new('Plane.013')
me_plane_013.from_pydata([(-0.0913, 1.308, 0.5252), (0.0913, 1.308, 0.5946), (0.0913, -0.04004, 0.5946), (-0.0913, -0.04004, 0.5252), (0.07363, 1.308, 0.5879), (-0.07363, 1.308, 0.5319), (-0.07363, 1.404, 0.5319), (0.07363, 1.404, 0.5879), (0.1356, 1.404, 0.6114), (-0.1356, 1.404, 0.5084), (-0.1356, 1.674, 0.5084), (0.1356, 1.674, 0.6114)], [(1, 2), (0, 3), (2, 3), (1, 4), (0, 5), (4, 7), (5, 6), (7, 8), (6, 9), (8, 11), (10, 11), (9, 10)], [])
me_plane_013.use_remesh_preserve_volume = False
me_plane_013.use_remesh_preserve_attributes = False
me_plane_013.use_mirror_vertex_groups = False
me_plane_013.update()
me_plane_012 = bpy.data.meshes.new('Plane.012')
me_plane_012.from_pydata([(-0.05555, 0.7439, 0.198), (0.05555, 0.7439, 0.198), (0.05555, -0.02277, 0.198), (-0.05555, -0.02277, 0.198), (0.0448, 0.7439, 0.198), (-0.0448, 0.7439, 0.198), (-0.0448, 0.7986, 0.198), (0.0448, 0.7986, 0.198), (0.08249, 0.7986, 0.198), (-0.08249, 0.7986, 0.198), (-0.08249, 0.9519, 0.198), (0.08249, 0.9519, 0.198)], [(1, 2), (0, 3), (2, 3), (1, 4), (0, 5), (4, 7), (5, 6), (7, 8), (6, 9), (8, 11), (10, 11), (9, 10)], [])
me_plane_012.use_remesh_preserve_volume = False
me_plane_012.use_remesh_preserve_attributes = False
me_plane_012.use_mirror_vertex_groups = False
me_plane_012.update()
me_plane_011 = bpy.data.meshes.new('Plane.011')
me_plane_011.from_pydata([(-0.05156, 0.6905, 0.2045), (0.05155, 0.6905, 0.2045), (0.05156, -0.02114, 0.2045), (-0.05156, -0.02114, 0.2045), (0.04158, 0.6905, 0.2045), (-0.04158, 0.6905, 0.2045), (-0.04158, 0.7413, 0.2045), (0.04158, 0.7413, 0.2045), (0.07656, 0.7413, 0.2045), (-0.07656, 0.7413, 0.2045), (-0.07656, 0.8835, 0.2045), (0.07656, 0.8835, 0.2045)], [(1, 2), (0, 3), (2, 3), (1, 4), (0, 5), (4, 7), (5, 6), (7, 8), (6, 9), (8, 11), (10, 11), (9, 10)], [])
me_plane_011.use_remesh_preserve_volume = False
me_plane_011.use_remesh_preserve_attributes = False
me_plane_011.use_mirror_vertex_groups = False
me_plane_011.update()
me_plane_010 = bpy.data.meshes.new('Plane.010')
me_plane_010.from_pydata([(-0.05273, 0.7063, 0.2918), (0.05273, 0.7063, 0.2918), (0.05273, -0.02162, 0.2918), (-0.05273, -0.02162, 0.2918), (0.04253, 0.7063, 0.2918), (-0.04253, 0.7063, 0.2918), (-0.04253, 0.7582, 0.2918), (0.04253, 0.7582, 0.2918), (0.07831, 0.7582, 0.2918), (-0.07831, 0.7582, 0.2918), (-0.07831, 0.9037, 0.2918), (0.07831, 0.9037, 0.2918)], [(1, 2), (0, 3), (2, 3), (1, 4), (0, 5), (4, 7), (5, 6), (7, 8), (6, 9), (8, 11), (10, 11), (9, 10)], [])
me_plane_010.use_remesh_preserve_volume = False
me_plane_010.use_remesh_preserve_attributes = False
me_plane_010.use_mirror_vertex_groups = False
me_plane_010.update()
me_plane_009 = bpy.data.meshes.new('Plane.009')
me_plane_009.from_pydata([(-0.05388, 0.7216, 0.2284), (0.05388, 0.7216, 0.2284), (0.05388, -0.02209, 0.2284), (-0.05388, -0.02209, 0.2284), (0.04345, 0.7216, 0.2284), (-0.04345, 0.7216, 0.2284), (-0.04345, 0.7747, 0.2284), (0.04345, 0.7747, 0.2284), (0.08001, 0.7747, 0.2284), (-0.08002, 0.7747, 0.2284), (-0.08002, 0.9233, 0.2284), (0.08001, 0.9233, 0.2284)], [(1, 2), (0, 3), (2, 3), (1, 4), (0, 5), (4, 7), (5, 6), (7, 8), (6, 9), (8, 11), (10, 11), (9, 10)], [])
me_plane_009.use_remesh_preserve_volume = False
me_plane_009.use_remesh_preserve_attributes = False
me_plane_009.use_mirror_vertex_groups = False
me_plane_009.update()
me_plane_008 = bpy.data.meshes.new('Plane.008')
me_plane_008.from_pydata([(0.2997, -1.311, -0.2114), (-0.2997, -1.311, -0.2114), (0.2997, -0.4369, 0.08193), (0.2997, -0.8737, -0.03313), (-0.2997, -0.8737, -0.03313), (-0.2997, -0.4369, 0.08193), (-0.2997, 0.0, 0.1227), (-0.5413, -1.311, -0.2219), (0.5413, -1.311, -0.2219), (-3.507e-07, -2.29, -0.7976), (-3.507e-07, 2.29, -0.7976), (0.5413, 1.311, -0.2219), (-0.5413, 1.311, -0.2219), (-0.2997, 0.4369, 0.08193), (-0.2997, 0.8737, -0.03313), (0.2997, 0.8737, -0.03313), (0.2997, 0.4369, 0.08193), (0.2997, 0.0, 0.1227), (-0.2997, 1.311, -0.2114), (0.2997, 1.311, -0.2114)], [(2, 3), (0, 3), (1, 4), (4, 5), (5, 6), (1, 7), (0, 8), (7, 9), (8, 9), (10, 11), (10, 12), (11, 19), (12, 18), (13, 14), (14, 18), (15, 19), (15, 16), (16, 17), (6, 13), (2, 17)], [])
me_plane_008.use_remesh_preserve_volume = False
me_plane_008.use_remesh_preserve_attributes = False
me_plane_008.use_mirror_vertex_groups = False
me_plane_008.update()
me_plane_007 = bpy.data.meshes.new('Plane.007')
me_plane_007.from_pydata([(0.0796, 1.115, -4.261e-08), (-0.0796, 1.115, -3.551e-08), (-0.1271, 0.1195, 1.42e-08), (0.1271, 0.1195, -1.42e-08), (0.1271, -0.1155, -1.42e-08), (-0.1271, -0.1155, 1.42e-08), (0.1579, -0.03716, 0.0), (0.1579, 0.04115, -1.42e-08), (-0.1579, -0.03716, 1.42e-08), (-0.1579, 0.04115, 0.0), (-0.04237, -0.1569, 7.102e-09), (0.04237, -0.1569, 3.551e-09), (-0.02654, 1.286, -4.084e-08), (0.02653, 1.286, -4.794e-08), (-0.0796, 1.286, -4.261e-08), (0.0796, 1.286, -4.971e-08), (-0.2319, 1.256, -1.42e-08), (-0.1902, 1.088, -1.42e-08), (-0.2624, 1.06, 0.0), (-0.3447, 1.22, -2.841e-08), (-0.4469, 1.171, 0.0), (-0.3266, 1.023, -2.841e-08), (-0.3809, 0.9794, 2.841e-08), (-0.5356, 1.11, 0.0), (-0.0796, 0.1868, 0.0), (0.0796, 0.1868, -7.102e-09), (-0.6149, 1.177, 0.0), (-0.3016, 0.9123, -2.841e-08), (-0.6786, 0.8319, 0.0), (0.6786, 0.8319, -1.136e-07), (0.3016, 0.9123, -5.682e-08), (0.6149, 1.177, -5.682e-08), (0.5356, 1.11, -1.136e-07), (0.3809, 0.9794, -8.522e-08), (0.3266, 1.023, -5.682e-08), (0.4469, 1.171, -8.522e-08), (0.3447, 1.22, -5.682e-08), (0.2624, 1.06, -5.682e-08), (0.1902, 1.088, -5.682e-08), (0.2319, 1.256, -7.102e-08)], [(4, 6), (6, 7), (3, 7), (5, 8), (8, 9), (2, 9), (5, 10), (10, 11), (4, 11), (12, 14), (12, 13), (13, 15), (1, 17), (14, 16), (17, 18), (16, 19), (18, 21), (19, 20), (21, 22), (20, 23), (1, 24), (2, 24), (0, 25), (3, 25), (22, 27), (23, 26), (26, 28), (27, 28), (29, 30), (29, 31), (31, 32), (30, 33), (32, 35), (33, 34), (35, 36), (34, 37), (36, 39), (37, 38), (0, 38), (15, 39)], [])
me_plane_007.use_remesh_preserve_volume = False
me_plane_007.use_remesh_preserve_attributes = False
me_plane_007.use_mirror_vertex_groups = False
me_plane_007.update()
me_plane_006 = bpy.data.meshes.new('Plane.006')
me_plane_006.from_pydata([(0.0, 2.09, 0.1492), (0.0, 2.09, -0.1492), (-1.528e-08, 0.2239, -0.2383), (1.528e-08, 0.2239, 0.2383), (1.528e-08, -0.2164, 0.2383), (-1.528e-08, -0.2164, -0.2383), (0.0, -0.06966, 0.2959), (0.0, 0.07712, 0.2959), (0.0, -0.06966, -0.2959), (0.0, 0.07712, -0.2959), (0.0, -0.294, -0.07942), (0.0, -0.294, 0.07942), (-3.819e-09, 2.41, -0.04974), (3.819e-09, 2.41, 0.04974), (0.0, 2.41, -0.1492), (0.0, 2.41, 0.1492), (-3.055e-08, 2.354, -0.4348), (-3.055e-08, 2.039, -0.3564), (-3.055e-08, 1.987, -0.4918), (0.0, 2.287, -0.646), (-6.111e-08, 2.195, -0.8377), (0.0, 1.918, -0.6122), (-6.111e-08, 1.836, -0.714), (-6.111e-08, 2.081, -1.004), (0.0, 0.3501, -0.1492), (0.0, 0.3501, 0.1492), (0.0, 2.207, -1.153), (0.0, 1.71, -0.5653), (0.0, 1.559, -1.272), (1.222e-07, 1.559, 1.272), (0.0, 1.71, 0.5653), (0.0, 2.207, 1.153), (6.111e-08, 2.081, 1.004), (6.111e-08, 1.836, 0.714), (0.0, 1.918, 0.6122), (6.111e-08, 2.195, 0.8377), (0.0, 2.287, 0.646), (3.055e-08, 1.987, 0.4918), (3.055e-08, 2.039, 0.3564), (3.055e-08, 2.354, 0.4348)], [(4, 6), (6, 7), (3, 7), (5, 8), (8, 9), (2, 9), (5, 10), (10, 11), (4, 11), (12, 14), (12, 13), (13, 15), (1, 17), (14, 16), (17, 18), (16, 19), (18, 21), (19, 20), (21, 22), (20, 23), (1, 24), (2, 24), (0, 25), (3, 25), (22, 27), (23, 26), (26, 28), (27, 28), (29, 30), (29, 31), (31, 32), (30, 33), (32, 35), (33, 34), (35, 36), (34, 37), (36, 39), (37, 38), (0, 38), (15, 39)], [])
me_plane_006.use_remesh_preserve_volume = False
me_plane_006.use_remesh_preserve_attributes = False
me_plane_006.use_mirror_vertex_groups = False
me_plane_006.update()
me_cylinder_015 = bpy.data.meshes.new('Cylinder.015')
me_cylinder_015.from_pydata([(0.01296, 0.5444, 0.5322), (0.1241, 0.5444, 0.5213), (0.231, 0.5444, 0.4889), (0.3295, 0.5444, 0.4362), (0.4158, 0.5444, 0.3654), (0.4867, 0.5444, 0.279), (0.5393, 0.5444, 0.1805), (0.5717, 0.5444, 0.07365), (0.5827, 0.5444, -0.0375), (0.5717, 0.5444, -0.1486), (0.5393, 0.5444, -0.2555), (0.4867, 0.5444, -0.354), (0.4158, 0.5444, -0.4404), (0.3295, 0.5444, -0.5112), (0.231, 0.5444, -0.5639), (0.1241, 0.5444, -0.5963), (0.01296, 0.5444, -0.6072), (-0.09819, 0.5444, -0.5963), (-0.2051, 0.5444, -0.5639), (-0.3036, 0.5444, -0.5112), (-0.3899, 0.5444, -0.4404), (-0.4608, 0.5444, -0.354), (-0.5134, 0.5444, -0.2555), (-0.5458, 0.5444, -0.1486), (-0.5568, 0.5444, -0.0375), (-0.5458, 0.5444, 0.07365), (-0.5134, 0.5444, 0.1805), (-0.4608, 0.5444, 0.279), (-0.3899, 0.5444, 0.3654), (-0.3036, 0.5444, 0.4362), (-0.2051, 0.5444, 0.4889), (-0.09819, 0.5444, 0.5213)], [(0, 1), (1, 2), (2, 3), (3, 4), (4, 5), (5, 6), (6, 7), (7, 8), (8, 9), (9, 10), (10, 11), (11, 12), (12, 13), (13, 14), (14, 15), (15, 16), (16, 17), (17, 18), (18, 19), (19, 20), (20, 21), (21, 22), (22, 23), (23, 24), (24, 25), (25, 26), (26, 27), (27, 28), (28, 29), (29, 30), (30, 31), (0, 31)], [])
me_cylinder_015.use_remesh_preserve_volume = False
me_cylinder_015.use_remesh_preserve_attributes = False
me_cylinder_015.use_mirror_vertex_groups = False
me_cylinder_015.update()
me_plane_005 = bpy.data.meshes.new('Plane.005')
me_plane_005.from_pydata([(-3.209, 8.305, 2.592), (3.857, 8.305, 2.592), (2.726, 0.7745, 2.59), (-2.078, 0.7745, 2.59), (0.3242, 9.284, 2.105), (0.3242, 0.2163, 2.21), (3.398, 4.554, 3.162), (-2.749, 4.554, 3.162), (-1.902, 8.997, 2.4), (2.55, 8.997, 2.4), (1.764, 0.3119, 2.411), (-1.115, 0.3119, 2.411), (3.749, 6.968, 2.897), (2.998, 2.121, 2.897), (-3.101, 6.968, 2.897), (-2.35, 2.121, 2.897), (-2.787, 8.694, 2.5), (-0.8175, 9.207, 2.264), (3.435, 8.694, 2.5), (1.466, 9.207, 2.264), (2.37, 0.465, 2.496), (1.057, 0.241, 2.317), (-1.721, 0.465, 2.496), (-0.4091, 0.241, 2.317)], [(1, 12), (6, 12), (2, 13), (6, 13), (0, 14), (7, 14), (3, 15), (7, 15), (0, 16), (8, 16), (4, 17), (8, 17), (1, 18), (9, 18), (4, 19), (9, 19), (2, 20), (10, 20), (10, 21), (5, 21), (3, 22), (11, 22), (11, 23), (5, 23)], [])
me_plane_005.use_remesh_preserve_volume = False
me_plane_005.use_remesh_preserve_attributes = False
me_plane_005.use_mirror_vertex_groups = False
me_plane_005.update()
me_cylinder_014 = bpy.data.meshes.new('Cylinder.014')
me_cylinder_014.from_pydata([(0.05856, 0.4914, -0.5537), (0.2705, 0.4914, -0.5116), (0.4501, 0.4914, -0.3915), (0.5701, 0.4914, -0.2119), (0.6123, 0.4914, 2.42e-08), (0.5701, 0.4914, 0.2119), (0.4501, 0.4914, 0.3915), (0.2705, 0.4914, 0.5116), (0.05856, 0.4914, 0.5537), (-0.1533, 0.4914, 0.5116), (-0.333, 0.4914, 0.3915), (-0.453, 0.4914, 0.2119), (-0.4952, 0.4914, -6.603e-09), (-0.453, 0.4914, -0.2119), (-0.333, 0.4914, -0.3915), (-0.1533, 0.4914, -0.5116)], [(0, 1), (1, 2), (2, 3), (3, 4), (4, 5), (5, 6), (6, 7), (7, 8), (8, 9), (9, 10), (10, 11), (11, 12), (12, 13), (13, 14), (14, 15), (0, 15)], [])
me_cylinder_014.use_remesh_preserve_volume = False
me_cylinder_014.use_remesh_preserve_attributes = False
me_cylinder_014.use_mirror_vertex_groups = False
me_cylinder_014.update()
me_cylinder_013 = bpy.data.meshes.new('Cylinder.013')
me_cylinder_013.from_pydata([(0.0849, 0.4914, -0.5203), (0.2496, 0.4914, -0.4875), (0.3893, 0.4914, -0.3942), (0.4826, 0.4914, -0.2545), (0.5154, 0.4914, -0.08979), (0.4826, 0.4914, 0.07495), (0.3893, 0.4914, 0.2146), (0.2496, 0.4914, 0.3079), (0.0849, 0.4914, 0.3407), (-0.07984, 0.4914, 0.3079), (-0.2195, 0.4914, 0.2146), (-0.3128, 0.4914, 0.07495), (-0.3456, 0.4914, -0.08979), (-0.3128, 0.4914, -0.2545), (-0.2195, 0.4914, -0.3942), (-0.07984, 0.4914, -0.4875)], [(0, 1), (1, 2), (2, 3), (3, 4), (4, 5), (5, 6), (6, 7), (7, 8), (8, 9), (9, 10), (10, 11), (11, 12), (12, 13), (13, 14), (14, 15), (0, 15)], [])
me_cylinder_013.use_remesh_preserve_volume = False
me_cylinder_013.use_remesh_preserve_attributes = False
me_cylinder_013.use_mirror_vertex_groups = False
me_cylinder_013.update()
me_cylinder_012 = bpy.data.meshes.new('Cylinder.012')
me_cylinder_012.from_pydata([(0.02025, 0.4914, -0.4211), (0.1652, 0.4914, -0.3923), (0.2881, 0.4914, -0.3102), (0.3702, 0.4914, -0.1873), (0.399, 0.4914, -0.04238), (0.3702, 0.4914, 0.1026), (0.2881, 0.4914, 0.2254), (0.1652, 0.4914, 0.3076), (0.02025, 0.4914, 0.3364), (-0.1247, 0.4914, 0.3076), (-0.2476, 0.4914, 0.2254), (-0.3297, 0.4914, 0.1026), (-0.3585, 0.4914, -0.04238), (-0.3297, 0.4914, -0.1873), (-0.2476, 0.4914, -0.3102), (-0.1247, 0.4914, -0.3923)], [(0, 1), (1, 2), (2, 3), (3, 4), (4, 5), (5, 6), (6, 7), (7, 8), (8, 9), (9, 10), (10, 11), (11, 12), (12, 13), (13, 14), (14, 15), (0, 15)], [])
me_cylinder_012.use_remesh_preserve_volume = False
me_cylinder_012.use_remesh_preserve_attributes = False
me_cylinder_012.use_mirror_vertex_groups = False
me_cylinder_012.update()
me_cylinder_011 = bpy.data.meshes.new('Cylinder.011')
me_cylinder_011.from_pydata([(-0.05083, 0.4914, -0.3919), (0.1232, 0.4914, -0.3573), (0.2708, 0.4914, -0.2586), (0.3694, 0.4914, -0.1111), (0.404, 0.4914, 0.06299), (0.3694, 0.4914, 0.2371), (0.2708, 0.4914, 0.3846), (0.1232, 0.4914, 0.4832), (-0.05083, 0.4914, 0.5179), (-0.2249, 0.4914, 0.4832), (-0.3725, 0.4914, 0.3846), (-0.4711, 0.4914, 0.2371), (-0.5057, 0.4914, 0.06299), (-0.4711, 0.4914, -0.1111), (-0.3725, 0.4914, -0.2587), (-0.2249, 0.4914, -0.3573)], [(0, 1), (1, 2), (2, 3), (3, 4), (4, 5), (5, 6), (6, 7), (7, 8), (8, 9), (9, 10), (10, 11), (11, 12), (12, 13), (13, 14), (14, 15), (0, 15)], [])
me_cylinder_011.use_remesh_preserve_volume = False
me_cylinder_011.use_remesh_preserve_attributes = False
me_cylinder_011.use_mirror_vertex_groups = False
me_cylinder_011.update()
me_cylinder_010 = bpy.data.meshes.new('Cylinder.010')
me_cylinder_010.from_pydata([(0.1386, 0.4914, -0.5039), (0.3314, 0.4914, -0.4655), (0.4949, 0.4914, -0.3563), (0.6041, 0.4914, -0.1928), (0.6425, 0.4914, 2.202e-08), (0.6041, 0.4914, 0.1928), (0.4949, 0.4914, 0.3563), (0.3314, 0.4914, 0.4655), (0.1386, 0.4914, 0.5039), (-0.05421, 0.4914, 0.4655), (-0.2177, 0.4914, 0.3563), (-0.3269, 0.4914, 0.1928), (-0.3653, 0.4914, -6.009e-09), (-0.3269, 0.4914, -0.1928), (-0.2177, 0.4914, -0.3563), (-0.05421, 0.4914, -0.4655)], [(0, 1), (1, 2), (2, 3), (3, 4), (4, 5), (5, 6), (6, 7), (7, 8), (8, 9), (9, 10), (10, 11), (11, 12), (12, 13), (13, 14), (14, 15), (0, 15)], [])
me_cylinder_010.use_remesh_preserve_volume = False
me_cylinder_010.use_remesh_preserve_attributes = False
me_cylinder_010.use_mirror_vertex_groups = False
me_cylinder_010.update()
me_cylinder_009 = bpy.data.meshes.new('Cylinder.009')
me_cylinder_009.from_pydata([(0.1356, 0.4914, -0.5779), (0.369, 0.4914, -0.5314), (0.5669, 0.4914, -0.3992), (0.6991, 0.4914, -0.2013), (0.7456, 0.4914, 0.03211), (0.6991, 0.4914, 0.2655), (0.5669, 0.4914, 0.4634), (0.369, 0.4914, 0.5957), (0.1356, 0.4914, 0.6421), (-0.09786, 0.4914, 0.5957), (-0.2958, 0.4914, 0.4634), (-0.428, 0.4914, 0.2655), (-0.4744, 0.4914, 0.03211), (-0.428, 0.4914, -0.2013), (-0.2958, 0.4914, -0.3992), (-0.09786, 0.4914, -0.5314)], [(0, 1), (1, 2), (2, 3), (3, 4), (4, 5), (5, 6), (6, 7), (7, 8), (8, 9), (9, 10), (10, 11), (11, 12), (12, 13), (13, 14), (14, 15), (0, 15)], [])
me_cylinder_009.use_remesh_preserve_volume = False
me_cylinder_009.use_remesh_preserve_attributes = False
me_cylinder_009.use_mirror_vertex_groups = False
me_cylinder_009.update()
me_cylinder_008 = bpy.data.meshes.new('Cylinder.008')
me_cylinder_008.from_pydata([(-0.1464, 0.4914, -0.4896), (0.08246, 0.4914, -0.4441), (0.2765, 0.4914, -0.3144), (0.4061, 0.4914, -0.1204), (0.4517, 0.4914, 0.1085), (0.4061, 0.4914, 0.3374), (0.2765, 0.4914, 0.5314), (0.08246, 0.4914, 0.661), (-0.1464, 0.4914, 0.7066), (-0.3753, 0.4914, 0.661), (-0.5693, 0.4914, 0.5314), (-0.699, 0.4914, 0.3374), (-0.7445, 0.4914, 0.1085), (-0.699, 0.4914, -0.1204), (-0.5693, 0.4914, -0.3144), (-0.3753, 0.4914, -0.4441)], [(0, 1), (1, 2), (2, 3), (3, 4), (4, 5), (5, 6), (6, 7), (7, 8), (8, 9), (9, 10), (10, 11), (11, 12), (12, 13), (13, 14), (14, 15), (0, 15)], [])
me_cylinder_008.use_remesh_preserve_volume = False
me_cylinder_008.use_remesh_preserve_attributes = False
me_cylinder_008.use_mirror_vertex_groups = False
me_cylinder_008.update()
me_cylinder_007 = bpy.data.meshes.new('Cylinder.007')
me_cylinder_007.from_pydata([(0.02448, 0.4914, -0.5913), (0.2174, 0.4914, -0.5529), (0.381, 0.4914, -0.4436), (0.4902, 0.4914, -0.2801), (0.5286, 0.4914, -0.08717), (0.4902, 0.4914, 0.1058), (0.381, 0.4914, 0.2693), (0.2174, 0.4914, 0.3786), (0.02448, 0.4914, 0.417), (-0.1684, 0.4914, 0.3786), (-0.332, 0.4914, 0.2693), (-0.4413, 0.4914, 0.1058), (-0.4797, 0.4914, -0.08717), (-0.4413, 0.4914, -0.2801), (-0.332, 0.4914, -0.4436), (-0.1684, 0.4914, -0.5529)], [(0, 1), (1, 2), (2, 3), (3, 4), (4, 5), (5, 6), (6, 7), (7, 8), (8, 9), (9, 10), (10, 11), (11, 12), (12, 13), (13, 14), (14, 15), (0, 15)], [])
me_cylinder_007.use_remesh_preserve_volume = False
me_cylinder_007.use_remesh_preserve_attributes = False
me_cylinder_007.use_mirror_vertex_groups = False
me_cylinder_007.update()
me_cylinder_006 = bpy.data.meshes.new('Cylinder.006')
me_cylinder_006.from_pydata([(0.1829, 0.4914, -0.6409), (0.3968, 0.4914, -0.5983), (0.5782, 0.4914, -0.4771), (0.6994, 0.4914, -0.2957), (0.742, 0.4914, -0.08176), (0.6994, 0.4914, 0.1322), (0.5782, 0.4914, 0.3136), (0.3968, 0.4914, 0.4348), (0.1829, 0.4914, 0.4773), (-0.0311, 0.4914, 0.4348), (-0.2125, 0.4914, 0.3136), (-0.3337, 0.4914, 0.1322), (-0.3762, 0.4914, -0.08176), (-0.3337, 0.4914, -0.2957), (-0.2125, 0.4914, -0.4771), (-0.0311, 0.4914, -0.5983)], [(0, 1), (1, 2), (2, 3), (3, 4), (4, 5), (5, 6), (6, 7), (7, 8), (8, 9), (9, 10), (10, 11), (11, 12), (12, 13), (13, 14), (14, 15), (0, 15)], [])
me_cylinder_006.use_remesh_preserve_volume = False
me_cylinder_006.use_remesh_preserve_attributes = False
me_cylinder_006.use_mirror_vertex_groups = False
me_cylinder_006.update()
me_cylinder_005 = bpy.data.meshes.new('Cylinder.005')
me_cylinder_005.from_pydata([(1.546e-16, 0.4914, -0.6964), (0.2665, 0.4914, -0.6434), (0.4924, 0.4914, -0.4924), (0.6434, 0.4914, -0.2665), (0.6964, 0.4914, 3.044e-08), (0.6434, 0.4914, 0.2665), (0.4924, 0.4914, 0.4924), (0.2665, 0.4914, 0.6434), (1.052e-07, 0.4914, 0.6964), (-0.2665, 0.4914, 0.6434), (-0.4924, 0.4914, 0.4924), (-0.6434, 0.4914, 0.2665), (-0.6964, 0.4914, -8.304e-09), (-0.6434, 0.4914, -0.2665), (-0.4924, 0.4914, -0.4924), (-0.2665, 0.4914, -0.6434)], [(0, 1), (1, 2), (2, 3), (3, 4), (4, 5), (5, 6), (6, 7), (7, 8), (8, 9), (9, 10), (10, 11), (11, 12), (12, 13), (13, 14), (14, 15), (0, 15)], [])
me_cylinder_005.use_remesh_preserve_volume = False
me_cylinder_005.use_remesh_preserve_attributes = False
me_cylinder_005.use_mirror_vertex_groups = False
me_cylinder_005.update()
me_cylinder_004 = bpy.data.meshes.new('Cylinder.004')
me_cylinder_004.from_pydata([(-0.305, -0.06288, -0.4011), (-0.05079, -0.02069, -0.5265), (0.2055, 0.09946, -0.5717), (0.4247, 0.2793, -0.5299), (0.5735, 0.4914, -0.4075), (0.6293, 0.7035, -0.223), (0.5836, 0.8833, -0.004513), (0.4433, 1.003, 0.2146), (0.2297, 1.046, 0.4011), (-0.02451, 1.003, 0.5265), (-0.2808, 0.8833, 0.5717), (-0.5, 0.7035, 0.5299), (-0.6488, 0.4914, 0.4075), (-0.7046, 0.2793, 0.223), (-0.6589, 0.09946, 0.004513), (-0.5186, -0.02069, -0.2146)], [(0, 1), (1, 2), (2, 3), (3, 4), (4, 5), (5, 6), (6, 7), (7, 8), (8, 9), (9, 10), (10, 11), (11, 12), (12, 13), (13, 14), (14, 15), (0, 15)], [])
me_cylinder_004.use_remesh_preserve_volume = False
me_cylinder_004.use_remesh_preserve_attributes = False
me_cylinder_004.use_mirror_vertex_groups = False
me_cylinder_004.update()
me_cylinder_003 = bpy.data.meshes.new('Cylinder.003')
me_cylinder_003.from_pydata([(0.03789, 0.4914, -0.4146), (0.1708, 0.4914, -0.3882), (0.2834, 0.4914, -0.3129), (0.3587, 0.4914, -0.2003), (0.3852, 0.4914, -0.06736), (0.3587, 0.4914, 0.06553), (0.2834, 0.4914, 0.1782), (0.1708, 0.4914, 0.2535), (0.03789, 0.4914, 0.2799), (-0.09501, 0.4914, 0.2535), (-0.2077, 0.4914, 0.1782), (-0.2829, 0.4914, 0.06553), (-0.3094, 0.4914, -0.06736), (-0.2829, 0.4914, -0.2003), (-0.2077, 0.4914, -0.3129), (-0.09501, 0.4914, -0.3882)], [(0, 1), (1, 2), (2, 3), (3, 4), (4, 5), (5, 6), (6, 7), (7, 8), (8, 9), (9, 10), (10, 11), (11, 12), (12, 13), (13, 14), (14, 15), (0, 15)], [])
me_cylinder_003.use_remesh_preserve_volume = False
me_cylinder_003.use_remesh_preserve_attributes = False
me_cylinder_003.use_mirror_vertex_groups = False
me_cylinder_003.update()
me_cylinder_002 = bpy.data.meshes.new('Cylinder.002')
me_cylinder_002.from_pydata([(9.182e-17, 0.4914, -0.4135), (0.1582, 0.4914, -0.382), (0.2924, 0.4914, -0.2924), (0.382, 0.4914, -0.1582), (0.4135, 0.4914, 1.808e-08), (0.382, 0.4914, 0.1582), (0.2924, 0.4914, 0.2924), (0.1582, 0.4914, 0.382), (6.244e-08, 0.4914, 0.4135), (-0.1582, 0.4914, 0.382), (-0.2924, 0.4914, 0.2924), (-0.382, 0.4914, 0.1582), (-0.4135, 0.4914, -4.931e-09), (-0.382, 0.4914, -0.1582), (-0.2924, 0.4914, -0.2924), (-0.1582, 0.4914, -0.382)], [(0, 1), (1, 2), (2, 3), (3, 4), (4, 5), (5, 6), (6, 7), (7, 8), (8, 9), (9, 10), (10, 11), (11, 12), (12, 13), (13, 14), (14, 15), (0, 15)], [])
me_cylinder_002.use_remesh_preserve_volume = False
me_cylinder_002.use_remesh_preserve_attributes = False
me_cylinder_002.use_mirror_vertex_groups = False
me_cylinder_002.update()
me_cylinder_001 = bpy.data.meshes.new('Cylinder.001')
me_cylinder_001.from_pydata([(-0.1255, 0.4914, -0.4329), (0.04014, 0.4914, -0.4), (0.1806, 0.4914, -0.3061), (0.2744, 0.4914, -0.1657), (0.3074, 0.4914, 1.892e-08), (0.2744, 0.4914, 0.1657), (0.1806, 0.4914, 0.3061), (0.04014, 0.4914, 0.4), (-0.1255, 0.4914, 0.4329), (-0.2912, 0.4914, 0.4), (-0.4317, 0.4914, 0.3061), (-0.5255, 0.4914, 0.1657), (-0.5585, 0.4914, -5.163e-09), (-0.5255, 0.4914, -0.1657), (-0.4317, 0.4914, -0.3061), (-0.2912, 0.4914, -0.4)], [(0, 1), (1, 2), (2, 3), (3, 4), (4, 5), (5, 6), (6, 7), (7, 8), (8, 9), (9, 10), (10, 11), (11, 12), (12, 13), (13, 14), (14, 15), (0, 15)], [])
me_cylinder_001.use_remesh_preserve_volume = False
me_cylinder_001.use_remesh_preserve_attributes = False
me_cylinder_001.use_mirror_vertex_groups = False
me_cylinder_001.update()
me_cylinder = bpy.data.meshes.new('Cylinder')
me_cylinder.from_pydata([(1.531e-16, 0.4914, -0.6894), (0.2638, 0.4914, -0.637), (0.4875, 0.4914, -0.4875), (0.637, 0.4914, -0.2638), (0.6894, 0.4914, 3.014e-08), (0.637, 0.4914, 0.2638), (0.4875, 0.4914, 0.4875), (0.2638, 0.4914, 0.637), (1.041e-07, 0.4914, 0.6894), (-0.2638, 0.4914, 0.637), (-0.4875, 0.4914, 0.4875), (-0.637, 0.4914, 0.2638), (-0.6894, 0.4914, -8.221e-09), (-0.637, 0.4914, -0.2638), (-0.4875, 0.4914, -0.4875), (-0.2638, 0.4914, -0.637)], [(0, 1), (1, 2), (2, 3), (3, 4), (4, 5), (5, 6), (6, 7), (7, 8), (8, 9), (9, 10), (10, 11), (11, 12), (12, 13), (13, 14), (14, 15), (0, 15)], [])
me_cylinder.use_remesh_preserve_volume = False
me_cylinder.use_remesh_preserve_attributes = False
me_cylinder.use_mirror_vertex_groups = False
me_cylinder.update()
me_plane_004 = bpy.data.meshes.new('Plane.004')
me_plane_004.from_pydata([(-0.1637, -0.03833, 0.09586), (-0.1637, 0.08199, 0.0963), (-0.1822, 0.08361, 0.09631), (-0.2031, -0.03488, 0.09587), (-0.2413, -0.02464, 0.09591), (-0.2001, 0.08842, 0.09633), (-0.217, 0.09627, 0.09636), (-0.2771, -0.007927, 0.09597), (-0.3096, 0.01476, 0.09605), (-0.2322, 0.1069, 0.09639), (-0.2454, 0.1201, 0.09644), (-0.3375, 0.04273, 0.09616), (-0.3602, 0.07514, 0.09628), (-0.256, 0.1353, 0.0965), (-0.2639, 0.1522, 0.09656), (-0.3769, 0.111, 0.09641), (-0.3872, 0.1492, 0.09655), (-0.2679, 0.1736, 0.09664), (-0.2654, 0.2011, 0.09674), (-0.3906, 0.1886, 0.0967), (-0.3872, 0.228, 0.09684), (-0.2557, 0.2335, 0.09686), (-0.246, 0.2697, 0.097), (-0.3746, 0.2673, 0.09699), (-0.346, 0.3224, 0.09719), (-0.2285, 0.3109, 0.09715), (-0.2088, 0.3554, 0.09731), (-0.3066, 0.3879, 0.09743), (-0.2685, 0.4591, 0.0977), (-0.1901, 0.4066, 0.0975), (-0.1669, 0.4844, 0.09779), (-0.2285, 0.5286, 0.09796), (-0.2577, 0.5496, 0.09803), (-0.1378, 0.4635, 0.09771), (-0.124, 0.6297, 0.09833)], [(0, 1), (0, 3), (1, 2), (3, 4), (2, 5), (4, 7), (5, 6), (7, 8), (6, 9), (8, 11), (9, 10), (11, 12), (10, 13), (12, 15), (13, 14), (15, 16), (14, 17), (16, 19), (17, 18), (19, 20), (18, 21), (20, 23), (21, 22), (23, 24), (22, 25), (24, 27), (25, 26), (27, 28), (26, 29), (28, 31), (29, 30), (31, 32), (30, 33), (32, 34), (33, 34)], [])
me_plane_004.use_remesh_preserve_volume = False
me_plane_004.use_remesh_preserve_attributes = False
me_plane_004.use_mirror_vertex_groups = False
me_plane_004.update()
me_plane_003 = bpy.data.meshes.new('Plane.003')
me_plane_003.from_pydata([(-0.1214, -0.03833, -0.001236), (-0.1214, 0.08199, -0.0007908), (-0.1399, 0.08361, -0.0007848), (-0.1608, -0.03488, -0.001223), (-0.199, -0.02464, -0.001185), (-0.1578, 0.08842, -0.000767), (-0.1747, 0.09627, -0.0007379), (-0.2348, -0.007927, -0.001124), (-0.2672, 0.01476, -0.00104), (-0.1899, 0.1069, -0.0006985), (-0.203, 0.1201, -0.0006499), (-0.2952, 0.04273, -0.0009361), (-0.3179, 0.07514, -0.0008162), (-0.2137, 0.1353, -0.0005935), (-0.2216, 0.1522, -0.0005311), (-0.3346, 0.111, -0.0006835), (-0.3449, 0.1492, -0.0005421), (-0.2255, 0.1736, -0.0004516), (-0.2231, 0.2011, -0.00035), (-0.3483, 0.1886, -0.0003962), (-0.3449, 0.228, -0.0002504), (-0.2134, 0.2335, -0.0002302), (-0.2037, 0.2697, -9.624e-05), (-0.3323, 0.2673, -0.0001048), (-0.3037, 0.3224, 9.881e-05), (-0.1862, 0.3109, 5.637e-05), (-0.1665, 0.3554, 0.000221), (-0.2643, 0.3879, 0.0003414), (-0.2262, 0.4591, 0.0006048), (-0.1478, 0.4066, 0.0004106), (-0.1246, 0.4844, 0.0006986), (-0.1862, 0.5286, 0.0008622), (-0.2154, 0.5496, 0.0009397), (-0.09545, 0.4635, 0.0006212), (-0.08174, 0.6297, 0.001236)], [(0, 1), (0, 3), (1, 2), (3, 4), (2, 5), (4, 7), (5, 6), (7, 8), (6, 9), (8, 11), (9, 10), (11, 12), (10, 13), (12, 15), (13, 14), (15, 16), (14, 17), (16, 19), (17, 18), (19, 20), (18, 21), (20, 23), (21, 22), (23, 24), (22, 25), (24, 27), (25, 26), (27, 28), (26, 29), (28, 31), (29, 30), (31, 32), (30, 33), (32, 34), (33, 34)], [])
me_plane_003.use_remesh_preserve_volume = False
me_plane_003.use_remesh_preserve_attributes = False
me_plane_003.use_mirror_vertex_groups = False
me_plane_003.update()
me_plane_002 = bpy.data.meshes.new('Plane.002')
me_plane_002.from_pydata([(-0.1214, -0.03833, -0.001236), (-0.1214, 0.08199, -0.0007908), (-0.1399, 0.08361, -0.0007848), (-0.1608, -0.03488, -0.001223), (-0.199, -0.02464, -0.001185), (-0.1578, 0.08842, -0.000767), (-0.1747, 0.09627, -0.0007379), (-0.2348, -0.007927, -0.001124), (-0.2672, 0.01476, -0.00104), (-0.1899, 0.1069, -0.0006985), (-0.203, 0.1201, -0.0006499), (-0.2952, 0.04273, -0.0009361), (-0.3179, 0.07514, -0.0008162), (-0.2137, 0.1353, -0.0005935), (-0.2216, 0.1522, -0.0005311), (-0.3346, 0.111, -0.0006835), (-0.3449, 0.1492, -0.0005421), (-0.2255, 0.1736, -0.0004516), (-0.2231, 0.2011, -0.00035), (-0.3483, 0.1886, -0.0003962), (-0.3449, 0.228, -0.0002504), (-0.2134, 0.2335, -0.0002302), (-0.2037, 0.2697, -9.624e-05), (-0.3323, 0.2673, -0.0001048), (-0.3037, 0.3224, 9.881e-05), (-0.1862, 0.3109, 5.637e-05), (-0.1665, 0.3554, 0.000221), (-0.2643, 0.3879, 0.0003414), (-0.2262, 0.4591, 0.0006048), (-0.1478, 0.4066, 0.0004106), (-0.1246, 0.4844, 0.0006986), (-0.1862, 0.5286, 0.0008622), (-0.2154, 0.5496, 0.0009397), (-0.09545, 0.4635, 0.0006212), (-0.08174, 0.6297, 0.001236)], [(0, 1), (0, 3), (1, 2), (3, 4), (2, 5), (4, 7), (5, 6), (7, 8), (6, 9), (8, 11), (9, 10), (11, 12), (10, 13), (12, 15), (13, 14), (15, 16), (14, 17), (16, 19), (17, 18), (19, 20), (18, 21), (20, 23), (21, 22), (23, 24), (22, 25), (24, 27), (25, 26), (27, 28), (26, 29), (28, 31), (29, 30), (31, 32), (30, 33), (32, 34), (33, 34)], [])
me_plane_002.use_remesh_preserve_volume = False
me_plane_002.use_remesh_preserve_attributes = False
me_plane_002.use_mirror_vertex_groups = False
me_plane_002.update()
me_plane_001 = bpy.data.meshes.new('Plane.001')
me_plane_001.from_pydata([(-0.1214, -0.03833, -0.001236), (-0.1214, 0.08199, -0.0007908), (-0.1399, 0.08361, -0.0007848), (-0.1608, -0.03488, -0.001223), (-0.199, -0.02464, -0.001185), (-0.1578, 0.08842, -0.000767), (-0.1747, 0.09627, -0.0007379), (-0.2348, -0.007927, -0.001124), (-0.2672, 0.01476, -0.00104), (-0.1899, 0.1069, -0.0006985), (-0.203, 0.1201, -0.0006499), (-0.2952, 0.04273, -0.0009361), (-0.3179, 0.07514, -0.0008162), (-0.2137, 0.1353, -0.0005935), (-0.2216, 0.1522, -0.0005311), (-0.3346, 0.111, -0.0006835), (-0.3449, 0.1492, -0.0005421), (-0.2255, 0.1736, -0.0004516), (-0.2231, 0.2011, -0.00035), (-0.3483, 0.1886, -0.0003962), (-0.3449, 0.228, -0.0002504), (-0.2134, 0.2335, -0.0002302), (-0.2037, 0.2697, -9.624e-05), (-0.3323, 0.2673, -0.0001048), (-0.3037, 0.3224, 9.881e-05), (-0.1862, 0.3109, 5.637e-05), (-0.1665, 0.3554, 0.000221), (-0.2643, 0.3879, 0.0003414), (-0.2262, 0.4591, 0.0006048), (-0.1478, 0.4066, 0.0004106), (-0.1246, 0.4844, 0.0006986), (-0.1862, 0.5286, 0.0008622), (-0.2154, 0.5496, 0.0009397), (-0.09545, 0.4635, 0.0006212), (-0.08174, 0.6297, 0.001236)], [(0, 1), (0, 3), (1, 2), (3, 4), (2, 5), (4, 7), (5, 6), (7, 8), (6, 9), (8, 11), (9, 10), (11, 12), (10, 13), (12, 15), (13, 14), (15, 16), (14, 17), (16, 19), (17, 18), (19, 20), (18, 21), (20, 23), (21, 22), (23, 24), (22, 25), (24, 27), (25, 26), (27, 28), (26, 29), (28, 31), (29, 30), (31, 32), (30, 33), (32, 34), (33, 34)], [])
me_plane_001.use_remesh_preserve_volume = False
me_plane_001.use_remesh_preserve_attributes = False
me_plane_001.use_mirror_vertex_groups = False
me_plane_001.update()
me_plane = bpy.data.meshes.new('Plane')
me_plane.from_pydata([(-0.1214, -0.03833, -0.001236), (-0.1214, 0.08199, -0.0007908), (-0.1399, 0.08361, -0.0007848), (-0.1608, -0.03488, -0.001223), (-0.199, -0.02464, -0.001185), (-0.1578, 0.08842, -0.000767), (-0.1747, 0.09627, -0.0007379), (-0.2348, -0.007927, -0.001124), (-0.2672, 0.01476, -0.00104), (-0.1899, 0.1069, -0.0006985), (-0.203, 0.1201, -0.0006499), (-0.2952, 0.04273, -0.0009361), (-0.3179, 0.07514, -0.0008162), (-0.2137, 0.1353, -0.0005935), (-0.2216, 0.1522, -0.0005311), (-0.3346, 0.111, -0.0006835), (-0.3449, 0.1492, -0.0005421), (-0.2255, 0.1736, -0.0004516), (-0.2231, 0.2011, -0.00035), (-0.3483, 0.1886, -0.0003962), (-0.3449, 0.228, -0.0002504), (-0.2134, 0.2335, -0.0002302), (-0.2037, 0.2697, -9.624e-05), (-0.3323, 0.2673, -0.0001048), (-0.3037, 0.3224, 9.881e-05), (-0.1862, 0.3109, 5.637e-05), (-0.1665, 0.3554, 0.000221), (-0.2643, 0.3879, 0.0003414), (-0.2262, 0.4591, 0.0006048), (-0.1478, 0.4066, 0.0004106), (-0.1246, 0.4844, 0.0006986), (-0.1862, 0.5286, 0.0008622), (-0.2154, 0.5496, 0.0009397), (-0.09545, 0.4635, 0.0006212), (-0.08174, 0.6297, 0.001236)], [(0, 1), (0, 3), (1, 2), (3, 4), (2, 5), (4, 7), (5, 6), (7, 8), (6, 9), (8, 11), (9, 10), (11, 12), (10, 13), (12, 15), (13, 14), (15, 16), (14, 17), (16, 19), (17, 18), (19, 20), (18, 21), (20, 23), (21, 22), (23, 24), (22, 25), (24, 27), (25, 26), (27, 28), (26, 29), (28, 31), (29, 30), (31, 32), (30, 33), (32, 34), (33, 34)], [])
me_plane.use_remesh_preserve_volume = False
me_plane.use_remesh_preserve_attributes = False
me_plane.use_mirror_vertex_groups = False
me_plane.update()
arm_armature_002 = bpy.data.armatures.new('Armature.002')  # bones are not reproduced

# ---- objects
ob_mano = bpy.data.objects.new('Mano', me_cube)
ob_huesos_mano = bpy.data.objects.new('Huesos Mano', arm_armature_002)
ob_hueso_muneca_5 = bpy.data.objects.new('Hueso Muneca 5', me_plane_013)
ob_hueso_muneca_4 = bpy.data.objects.new('Hueso Muneca 4', me_plane_012)
ob_hueso_muneca_3 = bpy.data.objects.new('Hueso Muneca 3', me_plane_011)
ob_hueso_muneca_2 = bpy.data.objects.new('Hueso Muneca 2', me_plane_010)
ob_hueso_muneca_1 = bpy.data.objects.new('Hueso Muneca 1', me_plane_009)
ob_lados_muneca = bpy.data.objects.new('Lados Muneca', me_plane_008)
ob_unir_separar = bpy.data.objects.new('unir separar', me_plane_007)
ob_cerrar_y_abrir = bpy.data.objects.new('Cerrar y Abrir', me_plane_006)
ob_antebrazo = bpy.data.objects.new('Antebrazo', me_cylinder_015)
ob_controlador_muneca = bpy.data.objects.new('Controlador Muneca', me_plane_005)
ob_dedo3_5 = bpy.data.objects.new('dedo3,5', me_cylinder_014)
ob_dedo3_4 = bpy.data.objects.new('dedo3,4', me_cylinder_013)
ob_dedo3_3 = bpy.data.objects.new('dedo3,3', me_cylinder_012)
ob_dedo3_2 = bpy.data.objects.new('dedo3,2', me_cylinder_011)
ob_dedo3_1 = bpy.data.objects.new('dedo3,1', me_cylinder_010)
ob_dedo2_1 = bpy.data.objects.new('dedo2,1', me_cylinder_009)
ob_dedo2_2 = bpy.data.objects.new('dedo2,2', me_cylinder_008)
ob_dedo2_3 = bpy.data.objects.new('dedo2,3', me_cylinder_007)
ob_dedo2_4 = bpy.data.objects.new('dedo2,4', me_cylinder_006)
ob_dedo2_5 = bpy.data.objects.new('dedo2,5', me_cylinder_005)
ob_dedo1_5 = bpy.data.objects.new('dedo1,5', me_cylinder_004)
ob_dedo1_4 = bpy.data.objects.new('dedo1,4', me_cylinder_003)
ob_dedo1_3 = bpy.data.objects.new('dedo1,3', me_cylinder_002)
ob_dedo1_2 = bpy.data.objects.new('dedo1,2', me_cylinder_001)
ob_dedo1_1 = bpy.data.objects.new('dedo1,1', me_cylinder)
ob_controlador5 = bpy.data.objects.new('Controlador5', me_plane_004)
ob_controlador4 = bpy.data.objects.new('Controlador4', me_plane_003)
ob_controlador3 = bpy.data.objects.new('Controlador3', me_plane_002)
ob_controlador2 = bpy.data.objects.new('Controlador2', me_plane_001)
ob_controlador1 = bpy.data.objects.new('Controlador1', me_plane)

# ---- transforms, parenting, visibility, modifiers, constraints
ob_mano.parent = ob_huesos_mano
ob_mano.matrix_parent_inverse = Matrix(((1.0, 0.0, 0.0, -3.219), (0.0, 1.0, 0.0, -0.2581), (0.0, 0.0, 1.0, -1.822), (0.0, 0.0, 0.0, 1.0)))
ob_mano.location = (0.0, 0.0, 0.0)
ob_mano.scale = (0.2941, 0.2941, 0.2941)
ob_mano.lock_rotations_4d = False
ob_mano.empty_display_type = 'ARROWS'
ob_mano.lineart.crease_threshold = 0.0
_vg = ob_mano.vertex_groups.new(name='Bone.000')
for _i, _w in zip([82, 83, 84, 85, 86, 92, 93, 105, 108, 157, 168, 175, 425, 475, 476, 477, 478, 479, 480, 481, 482, 483, 484, 485, 486, 487, 488, 489, 490, 491, 492, 493, 494, 495, 496, 497, 498, 499, 500, 501, 502, 503, 504, 505, 506, 507, 508, 509, 510, 511, 512, 513, 514, 515, 516, 517, 518, 519, 520, 521, 522, 523, 524, 525], [0.183, 0.1094, 0.08481, 0.1079, 0.1292, 0.06555, 0.06969, 0.08144, 0.1215, 0.11, 0.05985, 0.06232, 0.007068, 0.6119, 0.6042, 0.6536, 0.8013, 0.6857, 0.7568, 0.7316, 0.8352, 0.8691, 0.6623, 0.6464, 0.6676, 0.9893, 0.9809, 0.9781, 0.9974, 0.993, 0.9883, 0.991, 0.9953, 0.9989, 0.9862, 0.996, 0.9957, 0.9886, 0.9782, 0.9773, 0.856, 0.8729, 0.8529, 0.9519, 0.9334, 0.8912, 0.9101, 0.8646, 0.8481, 0.8202, 0.8394, 0.9144, 0.6812, 0.7737, 0.2636, 0.3401, 0.3408, 0.3771, 0.3228, 0.3057, 0.276, 0.7267, 0.385, 0.4833]): _vg.add([_i], _w, 'REPLACE')
_vg = ob_mano.vertex_groups.new(name='Bone')
for _i, _w in zip([82, 484, 485, 486, 524, 525], [0.01228, 0.01515, 0.003066, 0.06141, 0.02175, 0.1142]): _vg.add([_i], _w, 'REPLACE')
_vg = ob_mano.vertex_groups.new(name='dedo1.004')
for _i, _w in zip([24, 25, 26, 27, 29, 31, 85, 87, 88, 89, 90, 95, 96, 97, 99, 102, 103, 104, 105, 106, 107, 108, 109, 110, 111, 112, 113, 115, 116, 118, 120, 122, 125, 126, 148, 149, 150, 151, 156, 158, 168, 169, 170, 173, 174, 282, 284, 286, 442, 444, 445, 446, 447, 448, 449, 450, 451, 455, 460, 462, 463, 464, 469, 470, 471, 473, 474, 526, 528, 529, 530, 532, 533, 534, 550], [0.1091, 0.07028, 0.07901, 0.104, 0.01718, 0.05809, 0.005893, 0.8255, 0.1069, 0.08736, 0.08143, 0.1322, 0.7174, 0.8066, 0.7177, 0.5782, 0.2139, 0.7356, 0.01473, 0.6639, 0.3153, 0.06927, 0.7989, 0.743, 0.1638, 0.06274, 0.5426, 0.5544, 0.02801, 0.4586, 0.08547, 0.1001, 0.1405, 0.0628, 0.3368, 0.07828, 0.01585, 0.1562, 0.7082, 0.3026, 0.0593, 0.7332, 0.3438, 0.2592, 0.6006, 0.04428, 0.02405, 0.006886, 0.1035, 0.2114, 0.009238, 0.08377, 0.1537, 0.1433, 0.5086, 0.3281, 0.2125, 0.3483, 0.1257, 0.5133, 0.5013, 0.5892, 0.7683, 0.7615, 0.1288, 0.02853, 0.2397, 0.0317, 0.5722, 0.2273, 0.09681, 0.8689, 0.6296, 0.8033, 0.1453]): _vg.add([_i], _w, 'REPLACE')
_vg = ob_mano.vertex_groups.new(name='dedo1')
for _i, _w in zip([0, 1, 2, 3, 4, 5, 6, 7, 9, 10, 11, 24, 25, 26, 27, 28, 29, 30, 31, 32, 33, 34, 35, 36, 37, 38, 39, 57, 58, 59, 60, 61, 62, 63, 64, 65, 67, 68, 69, 70, 73, 74, 75, 76, 77, 78, 79, 80, 96, 97, 99, 102, 103, 106, 109, 110, 113, 156, 169, 174, 281, 282, 284, 442, 444, 446, 447, 448, 449, 450, 451, 455, 460, 462, 463, 464, 469, 471, 528, 529, 532, 550], [0.8669, 0.9078, 0.7659, 0.7583, 0.784, 0.6673, 0.704, 0.6937, 0.001335, 0.0128, 0.005148, 0.8598, 0.9156, 0.8772, 0.8778, 0.9426, 0.9533, 0.9652, 0.8915, 0.1272, 0.0865, 0.05447, 0.1059, 0.1519, 0.1291, 0.105, 0.146, 0.4061, 0.4962, 0.05135, 0.813, 0.5633, 0.004444, 0.3863, 0.03132, 0.05015, 0.3153, 0.813, 0.7191, 0.01952, 0.9121, 0.9249, 0.8402, 0.9528, 0.8525, 0.8707, 0.8677, 0.819, 0.138, 0.1354, 0.214, 0.3755, 0.377, 0.04324, 0.08893, 0.1224, 0.02425, 0.07753, 0.05081, 0.02205, 0.0007649, 0.03355, 0.05008, 0.1712, 0.1707, 0.04625, 0.5906, 0.7305, 0.4638, 0.5751, 0.7528, 0.1798, 0.05121, 0.2329, 0.4263, 0.3416, 0.1626, 0.004267, 0.1499, 0.4844, 0.02576, 0.03627]): _vg.add([_i], _w, 'REPLACE')
_vg = ob_mano.vertex_groups.new(name='dedo2')
for _i, _w in zip([0, 1, 2, 3, 4, 5, 6, 7, 8, 9, 10, 11, 12, 13, 14, 15, 16, 17, 18, 19, 20, 21, 22, 23, 32, 33, 34, 35, 36, 37, 38, 39, 44, 45, 46, 48, 49, 50, 52, 53, 54, 55, 56, 57, 58, 59, 60, 61, 62, 63, 64, 65, 66, 67, 68, 69, 70, 71, 72, 73, 74, 75, 76, 77, 78, 79, 80], [0.1275, 0.08986, 0.2314, 0.2355, 0.2035, 0.3132, 0.2822, 0.2894, 0.66, 0.6498, 0.6407, 0.7802, 0.8426, 0.8336, 0.8296, 0.9061, 0.1463, 0.1023, 0.1098, 0.1085, 0.07784, 0.06114, 0.07369, 0.1235, 0.8136, 0.9046, 0.9334, 0.8712, 0.8037, 0.8068, 0.8725, 0.7879, 0.7425, 0.7911, 0.5613, 0.01047, 0.01283, 0.3538, 0.7777, 0.8438, 0.02255, 0.4664, 0.4474, 0.5752, 0.4801, 0.7517, 0.1846, 0.4309, 0.8763, 0.5899, 0.777, 0.7792, 0.9351, 0.6816, 0.1806, 0.2675, 0.8041, 0.9193, 0.8582, 0.08244, 0.07148, 0.1474, 0.03835, 0.1301, 0.1127, 0.1251, 0.1627]): _vg.add([_i], _w, 'REPLACE')
_vg = ob_mano.vertex_groups.new(name='dedo3')
for _i, _w in zip([8, 9, 10, 11, 12, 13, 14, 15, 16, 17, 18, 19, 20, 21, 22, 23, 32, 36, 37, 39, 40, 41, 42, 43, 44, 45, 46, 47, 48, 49, 50, 51, 52, 53, 54, 55, 56, 59, 62, 64, 65, 66, 70, 71, 72, 538, 539, 540], [0.3169, 0.3243, 0.3276, 0.192, 0.1391, 0.1597, 0.1561, 0.0851, 0.8476, 0.896, 0.8861, 0.8883, 0.9208, 0.9385, 0.9257, 0.8727, 0.0583, 0.03665, 0.06278, 0.06453, 0.9983, 0.9904, 0.9929, 0.9783, 0.2367, 0.1986, 0.4366, 0.9876, 0.9687, 0.9677, 0.6324, 0.9772, 0.2115, 0.1519, 0.9624, 0.5131, 0.5389, 0.1965, 0.09631, 0.1821, 0.1702, 0.04998, 0.1609, 0.06808, 0.1229, 0.9793, 0.9886, 0.9924]): _vg.add([_i], _w, 'REPLACE')
_vg = ob_mano.vertex_groups.new(name='dedo1.005')
for _i, _w in zip([81, 84, 89, 90, 91, 92, 93, 94, 95, 96, 103, 105, 106, 107, 112, 118, 151, 156, 173, 174, 175, 231, 281, 282, 283, 284, 285, 286, 287, 288, 440, 441, 442, 443, 444, 445, 446, 447, 448, 450, 452, 453, 454, 455, 456, 460, 461, 462, 463, 464, 466, 468, 469, 470, 471, 472, 473, 474, 516, 520, 521, 526, 527, 528, 529, 530, 531, 532, 534, 550, 551], [0.02956, 0.03399, 0.2381, 0.578, 0.1243, 0.1318, 0.3795, 0.1003, 0.6414, 0.07027, 0.1889, 0.137, 0.1115, 0.2368, 0.002031, 0.04153, 0.1031, 0.004466, 0.001747, 0.07308, 0.006188, 0.006422, 0.07919, 0.0947, 0.07549, 0.1007, 0.07744, 0.1197, 0.107, 0.07243, 0.05896, 0.1868, 0.3233, 0.3143, 0.2981, 0.3885, 0.4634, 0.1202, 0.06261, 0.06028, 0.06494, 0.1145, 0.1175, 0.3228, 0.1998, 0.6075, 0.4467, 0.1756, 0.03033, 0.01938, 0.07029, 0.06051, 0.02512, 0.1605, 0.5602, 0.07414, 0.1333, 0.5957, 0.05014, 0.06886, 0.02831, 0.2421, 0.1747, 0.1516, 0.1382, 0.6316, 0.06764, 0.05771, 0.01024, 0.6401, 0.1507]): _vg.add([_i], _w, 'REPLACE')
_vg = ob_mano.vertex_groups.new(name='dedo1.000')
for _i, _w in zip([103, 229, 231, 257, 258, 259, 260, 261, 262, 263, 264, 281, 282, 283, 284, 285, 286, 287, 288, 289, 290, 291, 292, 293, 294, 295, 296, 314, 315, 317, 318, 320, 324, 325, 326, 330, 331, 332, 333, 334, 335, 336, 337, 440, 441, 442, 443, 444, 445, 446, 447, 448, 452, 453, 454, 455, 456, 460, 461, 462, 466, 471, 472, 526, 527, 528, 529, 530, 550, 551], [0.2091, 0.03132, 0.01334, 0.633, 0.6736, 0.6985, 0.6437, 0.5821, 0.4752, 0.6291, 0.6543, 0.8587, 0.7917, 0.8894, 0.7934, 0.7872, 0.7859, 0.7706, 0.8519, 0.05489, 0.02919, 0.03066, 0.02829, 0.05669, 0.05704, 0.04936, 0.05851, 0.305, 0.2985, 0.3158, 0.3336, 0.2919, 0.2468, 0.3837, 0.3921, 0.817, 0.8707, 0.7423, 0.8485, 0.8821, 0.8579, 0.807, 0.7781, 0.02349, 0.4955, 0.389, 0.357, 0.2982, 0.5072, 0.3087, 0.1262, 0.05442, 0.1475, 0.1016, 0.3068, 0.1127, 0.1579, 0.153, 0.1839, 0.04683, 0.04841, 0.08537, 0.00261, 0.08585, 0.2081, 0.08999, 0.1383, 0.006305, 0.02357, 0.02728]): _vg.add([_i], _w, 'REPLACE')
_vg = ob_mano.vertex_groups.new(name='dedo2.000')
for _i, _w in zip([257, 258, 259, 260, 261, 262, 263, 264, 265, 266, 267, 268, 269, 270, 271, 272, 273, 274, 275, 276, 277, 278, 279, 280, 289, 290, 291, 292, 293, 294, 295, 296, 301, 302, 303, 307, 309, 310, 312, 313, 314, 315, 316, 317, 318, 319, 320, 321, 322, 323, 324, 325, 326, 327, 328, 329, 330, 331, 332, 333, 334, 335, 336, 337], [0.359, 0.3167, 0.2901, 0.3429, 0.4041, 0.509, 0.3607, 0.3352, 0.558, 0.3035, 0.3773, 0.4209, 0.4999, 0.6397, 0.5659, 0.6101, 0.05086, 0.01616, 0.01417, 0.01245, 0.005256, 0.02295, 0.01053, 0.0503, 0.8915, 0.9232, 0.9178, 0.9229, 0.8667, 0.8731, 0.8904, 0.8589, 0.2942, 0.3457, 0.2533, 0.1461, 0.2757, 0.3, 0.2289, 0.2782, 0.6825, 0.6813, 0.6396, 0.6755, 0.6526, 0.6735, 0.6923, 0.751, 0.714, 0.776, 0.7421, 0.6086, 0.5929, 0.557, 0.7932, 0.7029, 0.1736, 0.1113, 0.2436, 0.1377, 0.1067, 0.1287, 0.1768, 0.2064]): _vg.add([_i], _w, 'REPLACE')
_vg = ob_mano.vertex_groups.new(name='dedo3.000')
for _i, _w in zip([265, 266, 267, 268, 269, 270, 271, 272, 273, 274, 275, 276, 277, 278, 279, 280, 289, 290, 291, 292, 293, 294, 295, 296, 297, 298, 299, 300, 301, 302, 303, 304, 305, 306, 307, 308, 309, 310, 311, 312, 313, 316, 319, 321, 322, 323, 327, 328, 329, 541, 542, 543], [0.4353, 0.6903, 0.6141, 0.5712, 0.4931, 0.3543, 0.4299, 0.3849, 0.9481, 0.9665, 0.9674, 0.9682, 0.9721, 0.9632, 0.9695, 0.9491, 0.05318, 0.02355, 0.03288, 0.02517, 0.07589, 0.06939, 0.05934, 0.0819, 0.9959, 0.9974, 0.997, 0.9953, 0.7003, 0.6516, 0.7442, 0.9953, 0.9933, 0.9896, 0.8511, 0.9938, 0.7204, 0.6975, 0.9916, 0.7661, 0.7186, 0.3448, 0.315, 0.2352, 0.2705, 0.216, 0.4325, 0.1966, 0.2913, 0.9944, 0.9955, 0.9966]): _vg.add([_i], _w, 'REPLACE')
_vg = ob_mano.vertex_groups.new(name='dedo1.006')
for _i, _w in zip([81, 84, 86, 87, 88, 89, 90, 91, 92, 93, 94, 95, 98, 100, 101, 107, 151, 225, 226, 227, 228, 229, 231, 232, 285, 287, 288, 421, 422, 423, 424, 425, 426, 427, 428, 429, 430, 432, 437, 438, 439, 440, 441, 443, 445, 446, 452, 453, 454, 455, 456, 457, 458, 459, 460, 461, 465, 466, 467, 468, 470, 471, 472, 473, 474, 526, 527, 530, 531, 550, 551, 552, 553, 554, 555, 556, 559], [0.2142, 0.01189, 0.03542, 0.06221, 0.6486, 0.5751, 0.1548, 0.6257, 0.114, 0.05737, 0.7917, 0.1352, 0.4004, 0.2906, 0.6661, 0.06175, 0.002656, 0.005687, 0.07788, 0.112, 0.02991, 0.05686, 0.1035, 0.03476, 0.05395, 0.05407, 0.02846, 0.1073, 0.1121, 0.01557, 0.004586, 0.03286, 0.6968, 0.203, 0.1395, 0.05913, 0.05924, 0.06023, 0.2598, 0.0809, 0.09308, 0.4906, 0.1406, 0.1798, 0.04748, 0.06418, 0.1516, 0.4271, 0.2479, 0.001725, 0.4495, 0.3119, 0.05666, 0.1331, 0.04843, 0.283, 0.1677, 0.6531, 0.1489, 0.5786, 0.02545, 0.152, 0.6149, 0.6549, 0.1309, 0.4807, 0.3279, 0.1845, 0.6393, 0.1072, 0.7156, 0.02589, 0.1151, 0.2477, 0.01979, 0.05639, 0.1087]): _vg.add([_i], _w, 'REPLACE')
_vg = ob_mano.vertex_groups.new(name='dedo1.001')
for _i, _w in zip([98, 100, 101, 176, 177, 178, 179, 180, 181, 182, 183, 187, 188, 189, 193, 195, 196, 198, 199, 217, 218, 219, 220, 221, 222, 223, 224, 225, 226, 227, 228, 229, 230, 231, 232, 249, 250, 251, 252, 253, 254, 255, 256, 285, 287, 421, 422, 426, 427, 429, 430, 432, 437, 438, 439, 440, 441, 443, 452, 453, 454, 456, 457, 461, 465, 466, 467, 471, 472, 526, 527, 531, 551, 553, 554], [0.2364, 0.2928, 0.1383, 0.8034, 0.7379, 0.7344, 0.9284, 0.7124, 0.7293, 0.76, 0.6834, 0.3685, 0.4242, 0.3275, 0.2273, 0.3696, 0.3978, 0.224, 0.294, 0.02138, 0.07362, 0.0433, 0.04735, 0.08546, 0.0888, 0.09856, 0.07166, 0.9289, 0.8263, 0.7904, 0.8818, 0.8515, 0.9877, 0.7902, 0.9202, 0.7535, 0.4636, 0.4135, 0.5671, 0.6071, 0.6229, 0.5983, 0.5642, 0.0667, 0.02522, 0.101, 0.04372, 0.01582, 0.1899, 0.05032, 0.003001, 0.02709, 0.5348, 0.7777, 0.8825, 0.3089, 0.1613, 0.0971, 0.6184, 0.2984, 0.3121, 0.1691, 0.08985, 0.03827, 0.7832, 0.2097, 0.784, 0.001753, 0.1098, 0.09238, 0.2432, 0.05285, 0.02223, 0.071, 0.03399]): _vg.add([_i], _w, 'REPLACE')
_vg = ob_mano.vertex_groups.new(name='dedo2.001')
for _i, _w in zip([176, 177, 178, 179, 180, 181, 182, 183, 184, 185, 186, 187, 188, 189, 190, 191, 192, 193, 194, 195, 196, 197, 198, 199, 200, 201, 203, 204, 206, 210, 211, 212, 217, 218, 219, 220, 221, 222, 223, 224, 226, 227, 228, 229, 231, 233, 234, 235, 236, 237, 239, 240, 241, 242, 243, 244, 245, 246, 247, 248, 249, 250, 251, 252, 253, 254, 255, 256], [0.1889, 0.2336, 0.2516, 0.06866, 0.2589, 0.257, 0.2049, 0.2973, 0.5775, 0.6655, 0.5868, 0.6185, 0.5525, 0.6399, 0.6303, 0.761, 0.6822, 0.7619, 0.6224, 0.6056, 0.571, 0.7195, 0.7654, 0.6839, 0.2872, 0.165, 0.3278, 0.2614, 0.08067, 0.2671, 0.3586, 0.2707, 0.9149, 0.8507, 0.9035, 0.896, 0.8306, 0.8271, 0.8124, 0.8577, 0.01783, 0.01515, 0.01202, 0.0006516, 0.01158, 0.05885, 0.05572, 0.05593, 0.04433, 0.0009608, 0.02802, 0.01059, 0.4957, 0.468, 0.4969, 0.4314, 0.4182, 0.3341, 0.1978, 0.5022, 0.2422, 0.5198, 0.5786, 0.4202, 0.3683, 0.3474, 0.3738, 0.415]): _vg.add([_i], _w, 'REPLACE')
_vg = ob_mano.vertex_groups.new(name='dedo3.001')
for _i, _w in zip([184, 185, 186, 190, 191, 192, 194, 197, 200, 201, 202, 203, 204, 205, 206, 207, 208, 209, 210, 211, 212, 213, 214, 215, 216, 217, 218, 219, 220, 221, 222, 223, 224, 233, 234, 235, 236, 237, 238, 239, 240, 241, 242, 243, 244, 245, 246, 247, 248, 544, 545, 546], [0.4061, 0.3104, 0.4062, 0.3462, 0.2285, 0.2979, 0.3611, 0.2728, 0.706, 0.833, 0.9944, 0.662, 0.7321, 0.9905, 0.918, 0.9844, 0.9949, 0.985, 0.7254, 0.6315, 0.7257, 0.9954, 0.9893, 0.9907, 0.9922, 0.04846, 0.07398, 0.04943, 0.05464, 0.08268, 0.08192, 0.08695, 0.0699, 0.9398, 0.9427, 0.9425, 0.9516, 0.9741, 0.98, 0.9601, 0.9693, 0.4885, 0.519, 0.4892, 0.5575, 0.5766, 0.6621, 0.7993, 0.4862, 0.9895, 0.9855, 0.9903]): _vg.add([_i], _w, 'REPLACE')
_vg = ob_mano.vertex_groups.new(name='dedo1.007')
for _i, _w in zip([81, 82, 83, 84, 85, 86, 87, 88, 89, 90, 91, 92, 93, 94, 98, 100, 101, 105, 107, 108, 362, 364, 365, 366, 367, 368, 369, 419, 420, 421, 422, 423, 424, 425, 426, 427, 428, 429, 430, 431, 432, 433, 434, 435, 436, 437, 438, 440, 457, 458, 459, 467, 468, 472, 473, 478, 479, 480, 481, 482, 483, 484, 485, 486, 502, 503, 504, 505, 506, 507, 508, 514, 515, 516, 520, 521, 522, 523, 524, 525, 526, 530, 531, 552, 553, 554, 555, 556, 557, 558, 559], [0.709, 0.747, 0.845, 0.7933, 0.7565, 0.7883, 0.01755, 0.2073, 0.08153, 0.05137, 0.189, 0.5832, 0.2192, 0.06543, 0.1352, 0.1403, 0.1193, 0.07817, 0.0007026, 0.1196, 0.03625, 0.06895, 0.0009842, 0.07208, 0.05413, 0.07525, 0.0931, 0.8346, 0.8175, 0.1131, 0.1607, 0.7685, 0.9503, 0.8998, 0.2203, 0.2023, 0.8225, 0.06527, 0.098, 0.2272, 0.0541, 0.2607, 0.2657, 0.2604, 0.3012, 0.06487, 0.03151, 0.04086, 0.3585, 0.9009, 0.7858, 0.006385, 0.2877, 0.1053, 0.149, 0.02551, 0.01372, 0.08068, 0.1782, 0.1372, 0.0857, 0.262, 0.3055, 0.247, 0.1183, 0.09629, 0.1079, 0.003386, 0.05236, 0.06799, 0.01297, 0.05527, 0.1603, 0.05722, 0.1787, 0.4884, 0.623, 0.2344, 0.5501, 0.3733, 0.01215, 0.003982, 0.1684, 0.8723, 0.1155, 0.5709, 0.6634, 0.9023, 0.9547, 0.7992, 0.8653]): _vg.add([_i], _w, 'REPLACE')
_vg = ob_mano.vertex_groups.new(name='dedo1.002')
for _i, _w in zip([98, 100, 101, 226, 228, 338, 339, 340, 341, 342, 343, 344, 345, 362, 363, 364, 365, 366, 367, 368, 369, 370, 371, 372, 373, 374, 375, 376, 377, 395, 396, 398, 399, 401, 402, 403, 405, 406, 407, 411, 412, 413, 414, 415, 416, 417, 418, 419, 420, 421, 422, 423, 427, 429, 430, 431, 432, 433, 434, 435, 436, 437, 438, 440, 457, 458, 459, 468, 472, 531, 552, 553, 554, 555, 558], [0.1838, 0.2555, 0.05513, 0.00385, 0.002194, 0.5795, 0.6251, 0.6876, 0.6222, 0.5442, 0.5755, 0.5735, 0.6534, 0.8302, 0.8815, 0.8705, 0.824, 0.8801, 0.8982, 0.8841, 0.8563, 0.1049, 0.05525, 0.01583, 0.08121, 0.06415, 0.1012, 0.03164, 0.09685, 0.3672, 0.3682, 0.3447, 0.3089, 0.3271, 0.004392, 0.004853, 0.2249, 0.4334, 0.3851, 0.6939, 0.8425, 0.6621, 0.7657, 0.8108, 0.7369, 0.7671, 0.7391, 0.1527, 0.1618, 0.6487, 0.6552, 0.1883, 0.3833, 0.7761, 0.7754, 0.7376, 0.8153, 0.688, 0.7123, 0.7218, 0.6763, 0.08922, 0.07885, 0.02458, 0.223, 0.008783, 0.06026, 0.009277, 0.04704, 0.0203, 0.07871, 0.6737, 0.1031, 0.281, 0.1841]): _vg.add([_i], _w, 'REPLACE')
_vg = ob_mano.vertex_groups.new(name='dedo2.002')
for _i, _w in zip([338, 339, 340, 341, 342, 343, 344, 345, 346, 347, 348, 349, 350, 351, 352, 353, 354, 356, 357, 358, 360, 361, 362, 363, 364, 365, 366, 367, 368, 369, 370, 371, 372, 373, 374, 375, 376, 377, 382, 383, 384, 388, 390, 391, 393, 394, 395, 396, 397, 398, 399, 400, 401, 402, 403, 404, 405, 406, 407, 408, 409, 410, 411, 412, 413, 414, 415, 416, 417, 418, 429, 430, 432], [0.3999, 0.3608, 0.3029, 0.3645, 0.4332, 0.394, 0.3975, 0.32, 0.3725, 0.3148, 0.3918, 0.4359, 0.4285, 0.5162, 0.4387, 0.4393, 0.07402, 0.05696, 0.02982, 0.03396, 0.007645, 0.0694, 0.08991, 0.06562, 0.04481, 0.1084, 0.03748, 0.01912, 0.01976, 0.0373, 0.8072, 0.9014, 0.9425, 0.8507, 0.8797, 0.8157, 0.9265, 0.8239, 0.3047, 0.32, 0.175, 0.1716, 0.2147, 0.2438, 0.2528, 0.2265, 0.5994, 0.6, 0.6324, 0.6414, 0.6801, 0.6929, 0.6391, 0.6152, 0.6666, 0.6661, 0.7674, 0.5449, 0.5948, 0.5794, 0.7941, 0.5609, 0.2854, 0.1418, 0.3105, 0.2175, 0.1561, 0.2304, 0.215, 0.2222, 0.04053, 0.02527, 0.002557]): _vg.add([_i], _w, 'REPLACE')
_vg = ob_mano.vertex_groups.new(name='dedo3.002')
for _i, _w in zip([346, 347, 348, 349, 350, 351, 352, 353, 354, 355, 356, 357, 358, 359, 360, 361, 370, 371, 373, 374, 375, 376, 377, 378, 379, 380, 381, 382, 383, 384, 385, 386, 387, 388, 389, 390, 391, 392, 393, 394, 397, 400, 401, 402, 403, 404, 408, 409, 410, 547, 548, 549], [0.6127, 0.6727, 0.5962, 0.5564, 0.5675, 0.4817, 0.5521, 0.5546, 0.9237, 0.9749, 0.941, 0.9592, 0.9569, 0.9845, 0.9706, 0.9282, 0.08557, 0.03498, 0.06647, 0.05445, 0.08086, 0.01383, 0.07655, 0.991, 0.9923, 0.9979, 0.9907, 0.6898, 0.6729, 0.824, 0.9937, 0.9816, 0.9794, 0.822, 0.9942, 0.7831, 0.7527, 0.9822, 0.7397, 0.7653, 0.3468, 0.3009, 0.002965, 0.357, 0.3053, 0.3247, 0.4107, 0.2011, 0.4274, 0.9944, 0.9942, 0.9975]): _vg.add([_i], _w, 'REPLACE')
_vg = ob_mano.vertex_groups.new(name='dedo1.008')
for _i, _w in zip([84, 85, 87, 90, 92, 93, 104, 105, 107, 108, 111, 114, 116, 117, 148, 151, 157, 168, 171, 172, 175, 475, 476, 477, 478, 479, 480, 481, 483, 484, 507, 508, 509, 510, 511, 512, 513, 514, 515, 516, 517, 518, 519, 520, 521, 522], [0.02242, 0.08211, 0.007836, 0.03002, 0.08285, 0.2195, 0.06954, 0.5756, 0.07308, 0.6585, 0.01911, 0.1264, 0.123, 0.1239, 0.07163, 0.08034, 0.6939, 0.7266, 0.003328, 0.0002603, 0.707, 0.3263, 0.3383, 0.2966, 0.142, 0.2385, 0.1274, 0.05714, 0.02047, 0.0014, 0.001093, 0.04136, 0.101, 0.1275, 0.1503, 0.1317, 0.06108, 0.2333, 0.05001, 0.5696, 0.5647, 0.5698, 0.539, 0.393, 0.1311, 0.0403]): _vg.add([_i], _w, 'REPLACE')
_vg = ob_mano.vertex_groups.new(name='dedo1.003')
for _i, _w in zip([90, 93, 95, 96, 97, 99, 104, 105, 106, 107, 109, 110, 111, 112, 113, 114, 115, 116, 117, 118, 119, 120, 121, 122, 123, 124, 125, 126, 127, 128, 129, 130, 131, 132, 133, 134, 135, 136, 139, 140, 141, 142, 148, 149, 150, 151, 156, 157, 158, 159, 168, 169, 170, 171, 172, 173, 174, 175, 475, 476, 477, 516, 517, 518, 519, 533, 534], [0.0819, 0.01517, 0.0319, 0.04826, 0.02066, 0.03369, 0.1428, 0.07067, 0.135, 0.2693, 0.07971, 0.09225, 0.7554, 0.8696, 0.3437, 0.8344, 0.3524, 0.8071, 0.8332, 0.4186, 0.9218, 0.7802, 0.8107, 0.7357, 0.8664, 0.5783, 0.6852, 0.8165, 0.06813, 0.06606, 0.05826, 0.07736, 0.08534, 0.063, 0.1149, 0.09856, 0.01149, 0.0119, 0.0259, 0.005011, 0.02015, 0.01569, 0.5555, 0.8238, 0.9182, 0.6036, 0.1583, 0.1731, 0.577, 0.9168, 0.1307, 0.1692, 0.5455, 0.8727, 0.9273, 0.6354, 0.2456, 0.1653, 0.01771, 0.0122, 0.01689, 0.02378, 0.05957, 0.05021, 0.06402, 0.2897, 0.1241]): _vg.add([_i], _w, 'REPLACE')
_vg = ob_mano.vertex_groups.new(name='dedo2.003')
for _i, _w in zip([111, 113, 115, 118, 119, 120, 121, 122, 123, 124, 125, 126, 127, 128, 129, 130, 131, 132, 133, 134, 135, 136, 137, 138, 139, 140, 141, 142, 146, 147, 149, 154, 155, 158, 159, 164, 165, 166, 167, 170, 171, 172, 173], [0.009498, 0.0242, 0.03827, 0.007454, 0.04025, 0.1081, 0.1603, 0.1238, 0.0991, 0.3923, 0.132, 0.0888, 0.699, 0.7445, 0.7718, 0.778, 0.6971, 0.7969, 0.6912, 0.6922, 0.3039, 0.3131, 0.4931, 0.2267, 0.3439, 0.5881, 0.2628, 0.2479, 0.1164, 0.1264, 0.07087, 0.1002, 0.05962, 0.06607, 0.03486, 0.123, 0.1671, 0.09301, 0.09362, 0.06957, 0.07672, 0.008869, 0.03879]): _vg.add([_i], _w, 'REPLACE')
_vg = ob_mano.vertex_groups.new(name='dedo3.003')
for _i, _w in zip([122, 125, 127, 128, 129, 130, 131, 132, 133, 134, 135, 136, 137, 138, 139, 140, 141, 142, 143, 144, 145, 146, 147, 152, 153, 154, 155, 160, 161, 162, 163, 164, 165, 166, 167, 535, 536, 537], [0.001634, 0.005902, 0.2306, 0.1796, 0.1687, 0.1354, 0.2161, 0.1375, 0.1728, 0.2044, 0.6642, 0.6512, 0.4848, 0.746, 0.6174, 0.3828, 0.6964, 0.7174, 0.9966, 0.9907, 0.9925, 0.871, 0.8609, 0.9984, 0.9908, 0.8942, 0.933, 0.9814, 0.9819, 0.9832, 0.9837, 0.8645, 0.8233, 0.8951, 0.8938, 0.9852, 0.9837, 0.9892]): _vg.add([_i], _w, 'REPLACE')
_m = ob_mano.modifiers.new('Armature', 'ARMATURE')
_m.object = ob_huesos_mano
_m.use_bone_envelopes = True
ob_huesos_mano.location = (0.0, 0.0, 0.0)
ob_huesos_mano.empty_display_type = 'ARROWS'
ob_huesos_mano.lineart.crease_threshold = 0.0
ob_hueso_muneca_5.location = (0.0, 0.0, 0.0)
ob_hueso_muneca_5.empty_display_type = 'ARROWS'
ob_hueso_muneca_5.lineart.crease_threshold = 0.0
ob_hueso_muneca_4.location = (0.0, 0.0, 0.0)
ob_hueso_muneca_4.empty_display_type = 'ARROWS'
ob_hueso_muneca_4.lineart.crease_threshold = 0.0
ob_hueso_muneca_3.location = (0.0, 0.0, 0.0)
ob_hueso_muneca_3.empty_display_type = 'ARROWS'
ob_hueso_muneca_3.lineart.crease_threshold = 0.0
ob_hueso_muneca_2.location = (0.0, 0.0, 0.0)
ob_hueso_muneca_2.empty_display_type = 'ARROWS'
ob_hueso_muneca_2.lineart.crease_threshold = 0.0
ob_hueso_muneca_1.location = (0.0, 0.0, 0.0)
ob_hueso_muneca_1.empty_display_type = 'ARROWS'
ob_hueso_muneca_1.show_in_front = True
ob_hueso_muneca_1.lineart.crease_threshold = 0.0
ob_lados_muneca.location = (0.0, 0.0, 0.0)
ob_lados_muneca.empty_display_type = 'ARROWS'
ob_lados_muneca.lineart.crease_threshold = 0.0
ob_unir_separar.location = (0.0, 0.0, 0.0)
ob_unir_separar.empty_display_type = 'ARROWS'
ob_unir_separar.lineart.crease_threshold = 0.0
ob_cerrar_y_abrir.location = (0.0, 0.0, 0.0)
ob_cerrar_y_abrir.empty_display_type = 'ARROWS'
ob_cerrar_y_abrir.lineart.crease_threshold = 0.0
ob_antebrazo.location = (0.0, 0.0, 0.0)
ob_antebrazo.empty_display_type = 'ARROWS'
ob_antebrazo.lineart.crease_threshold = 0.0
ob_controlador_muneca.location = (0.0, 0.0, 0.0)
ob_controlador_muneca.empty_display_type = 'ARROWS'
ob_controlador_muneca.lineart.crease_threshold = 0.0
ob_dedo3_5.location = (0.0, 0.0, 0.0)
ob_dedo3_5.empty_display_type = 'ARROWS'
ob_dedo3_5.lineart.crease_threshold = 0.0
ob_dedo3_4.location = (0.0, 0.0, 0.0)
ob_dedo3_4.empty_display_type = 'ARROWS'
ob_dedo3_4.lineart.crease_threshold = 0.0
ob_dedo3_3.location = (0.0, 0.0, 0.0)
ob_dedo3_3.empty_display_type = 'ARROWS'
ob_dedo3_3.lineart.crease_threshold = 0.0
ob_dedo3_2.location = (0.0, 0.0, 0.0)
ob_dedo3_2.empty_display_type = 'ARROWS'
ob_dedo3_2.lineart.crease_threshold = 0.0
ob_dedo3_1.location = (0.0, 0.0, 0.0)
ob_dedo3_1.empty_display_type = 'ARROWS'
ob_dedo3_1.lineart.crease_threshold = 0.0
ob_dedo2_1.location = (0.0, 0.0, 0.0)
ob_dedo2_1.empty_display_type = 'ARROWS'
ob_dedo2_1.lineart.crease_threshold = 0.0
ob_dedo2_2.location = (0.0, 0.0, 0.0)
ob_dedo2_2.empty_display_type = 'ARROWS'
ob_dedo2_2.lineart.crease_threshold = 0.0
ob_dedo2_3.location = (0.0, 0.0, 0.0)
ob_dedo2_3.empty_display_type = 'ARROWS'
ob_dedo2_3.lineart.crease_threshold = 0.0
ob_dedo2_4.location = (0.0, 0.0, 0.0)
ob_dedo2_4.empty_display_type = 'ARROWS'
ob_dedo2_4.lineart.crease_threshold = 0.0
ob_dedo2_5.location = (0.0, 0.0, 0.0)
ob_dedo2_5.empty_display_type = 'ARROWS'
ob_dedo2_5.lineart.crease_threshold = 0.0
ob_dedo1_5.location = (0.0, 0.0, 0.0)
ob_dedo1_5.empty_display_type = 'ARROWS'
ob_dedo1_5.lineart.crease_threshold = 0.0
ob_dedo1_4.location = (0.0, 0.0, 0.0)
ob_dedo1_4.empty_display_type = 'ARROWS'
ob_dedo1_4.lineart.crease_threshold = 0.0
ob_dedo1_3.location = (0.0, 0.0, 0.0)
ob_dedo1_3.empty_display_type = 'ARROWS'
ob_dedo1_3.lineart.crease_threshold = 0.0
ob_dedo1_2.location = (0.0, 0.0, 0.0)
ob_dedo1_2.empty_display_type = 'ARROWS'
ob_dedo1_2.lineart.crease_threshold = 0.0
ob_dedo1_1.location = (0.0, 0.0, 0.0)
ob_dedo1_1.empty_display_type = 'ARROWS'
ob_dedo1_1.lineart.crease_threshold = 0.0
ob_controlador5.location = (0.0, 0.0, 0.0)
ob_controlador5.empty_display_type = 'ARROWS'
ob_controlador5.lineart.crease_threshold = 0.0
ob_controlador4.location = (0.0, 0.0, 0.0)
ob_controlador4.empty_display_type = 'ARROWS'
ob_controlador4.lineart.crease_threshold = 0.0
ob_controlador3.location = (0.0, 0.0, 0.0)
ob_controlador3.empty_display_type = 'ARROWS'
ob_controlador3.lineart.crease_threshold = 0.0
ob_controlador2.location = (0.0, 0.0, 0.0)
ob_controlador2.empty_display_type = 'ARROWS'
ob_controlador2.lineart.crease_threshold = 0.0
ob_controlador1.location = (0.0, 0.0, 0.0)
ob_controlador1.empty_display_type = 'ARROWS'
ob_controlador1.lineart.crease_threshold = 0.0

# ---- collection membership
col_collection_1.objects.link(ob_mano)
col_collection_11.objects.link(ob_huesos_mano)
col_collection_20.objects.link(ob_hueso_muneca_5)
col_collection_20.objects.link(ob_hueso_muneca_4)
col_collection_20.objects.link(ob_hueso_muneca_3)
col_collection_20.objects.link(ob_hueso_muneca_2)
col_collection_20.objects.link(ob_hueso_muneca_1)
col_collection_20.objects.link(ob_lados_muneca)
col_collection_20.objects.link(ob_unir_separar)
col_collection_20.objects.link(ob_cerrar_y_abrir)
col_collection_20.objects.link(ob_antebrazo)
col_collection_20.objects.link(ob_controlador_muneca)
col_collection_20.objects.link(ob_dedo3_5)
col_collection_20.objects.link(ob_dedo3_4)
col_collection_20.objects.link(ob_dedo3_3)
col_collection_20.objects.link(ob_dedo3_2)
col_collection_20.objects.link(ob_dedo3_1)
col_collection_20.objects.link(ob_dedo2_1)
col_collection_20.objects.link(ob_dedo2_2)
col_collection_20.objects.link(ob_dedo2_3)
col_collection_20.objects.link(ob_dedo2_4)
col_collection_20.objects.link(ob_dedo2_5)
col_collection_20.objects.link(ob_dedo1_5)
col_collection_20.objects.link(ob_dedo1_4)
col_collection_20.objects.link(ob_dedo1_3)
col_collection_20.objects.link(ob_dedo1_2)
col_collection_20.objects.link(ob_dedo1_1)
col_collection_20.objects.link(ob_controlador5)
col_collection_20.objects.link(ob_controlador4)
col_collection_20.objects.link(ob_controlador3)
col_collection_20.objects.link(ob_controlador2)
col_collection_20.objects.link(ob_controlador1)

# ---- scene / render settings (as saved in the file)
scene.frame_start = 1; scene.frame_end = 80; scene.frame_set(29)
scene.render.engine = 'BLENDER_EEVEE_NEXT'
scene.render.image_settings.color_mode = 'RGB'
scene.render.image_settings.compression = 90
scene.render.resolution_percentage = 50
scene.render.dither_intensity = 0.0
scene.render.bake_margin = 2
scene.render.bake_bias = 0.0
scene.cycles.use_denoising = False
scene.cycles.samples = 10
scene.cycles.sampling_pattern = 'TABULATED_SOBOL'
scene.cycles.light_sampling_threshold = 0.0
scene.cycles.use_adaptive_sampling = False
scene.cycles.use_light_tree = False
scene.cycles.blur_glossy = 0.0
scene.cycles.volume_bounces = 1
scene.cycles.pixel_filter_type = 'GAUSSIAN'
scene.cycles.sample_clamp_indirect = 0.0
scene.view_settings.view_transform = 'Standard'
bpy.context.view_layer.update()

# ---- added for rendering (the .blend has no active camera and no usable light): camera, sun
cam_auto = bpy.data.cameras.new('AutoCamera')
cam_auto.lens = 50.0
cam_auto.sensor_width = 36.0
cam_auto.clip_end = 1000.0
ob_auto_camera = bpy.data.objects.new('AutoCamera', cam_auto)
scene.collection.objects.link(ob_auto_camera)
ob_auto_camera.location = (13.5239, -12.3427, 11.5048)
ob_auto_camera.rotation_euler = (1.09748, -7.21219e-08, 0.694738)
scene.camera = ob_auto_camera
light_auto_sun = bpy.data.lights.new('AutoSun', 'SUN')
light_auto_sun.energy = 3.0
light_auto_sun.angle = 0.0523599
ob_auto_sun = bpy.data.objects.new('AutoSun', light_auto_sun)
scene.collection.objects.link(ob_auto_sun)
ob_auto_sun.rotation_euler = (0.872665, 0.174533, 0.523599)
bpy.context.view_layer.update()
